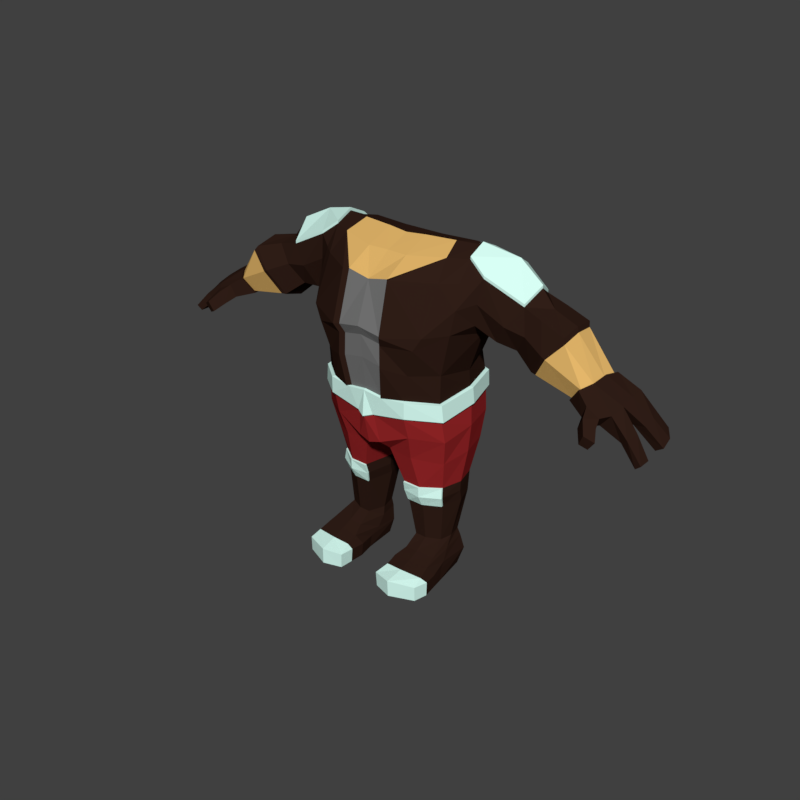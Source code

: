 # Source: Type01Body02.blend  (saved by Blender 2.78.0; exported with 4.5.12 LTS)
import bpy
from mathutils import Matrix  # noqa: F401  (used for matrix-valued properties, if any)

bpy.ops.wm.read_factory_settings(use_empty=True)
scene = bpy.context.scene
scene.name = 'Scene'

# ---- collections
col_collection_1 = bpy.data.collections.new('Collection 1'); scene.collection.children.link(col_collection_1)

# ---- materials (node trees are filled in below, after node groups)
mat_dwarveskinmat002 = bpy.data.materials.new('DwarveSkinMat002')
mat_dwarveskinmat002.alpha_threshold = 0.0
mat_dwarveskinmat002.use_transparent_shadow = False
mat_dwarveskinmat002.diffuse_color = (0.7874, 0.478, 0.1476, 1.0)
mat_dwarveskinmat002.roughness = 0.5
mat_dwarveskinmat002.specular_intensity = 0.1
mat_dwarfclothmat005 = bpy.data.materials.new('DwarfClothMat005')
mat_dwarfclothmat005.alpha_threshold = 0.0
mat_dwarfclothmat005.use_transparent_shadow = False
mat_dwarfclothmat005.diffuse_color = (0.1793, 0.1793, 0.1793, 1.0)
mat_dwarfclothmat005.roughness = 0.5
mat_dwarfclothmat005.specular_intensity = 0.2917
mat_dwarfclothmat006 = bpy.data.materials.new('DwarfClothMat006')
mat_dwarfclothmat006.alpha_threshold = 0.0
mat_dwarfclothmat006.use_transparent_shadow = False
mat_dwarfclothmat006.diffuse_color = (0.3256, 0.02094, 0.02246, 1.0)
mat_dwarfclothmat006.roughness = 0.5
mat_dwarfleathmat002 = bpy.data.materials.new('DwarfLeathMat002')
mat_dwarfleathmat002.alpha_threshold = 0.0
mat_dwarfleathmat002.use_transparent_shadow = False
mat_dwarfleathmat002.diffuse_color = (0.03035, 0.0134, 0.008963, 1.0)
mat_dwarfleathmat002.roughness = 0.5
mat_dwarfmetalmat002 = bpy.data.materials.new('DwarfMetalMat002')
mat_dwarfmetalmat002.alpha_threshold = 0.0
mat_dwarfmetalmat002.use_transparent_shadow = False
mat_dwarfmetalmat002.diffuse_color = (0.6884, 1.0, 0.9143, 1.0)
mat_dwarfmetalmat002.roughness = 0.5
mat_dwarfmetalmat002.specular_intensity = 0.8333

# ---- material node trees

# ---- world
world_world = bpy.data.worlds.new('World'); scene.world = world_world
world_world.color = (0.05088, 0.05088, 0.05088)
world_world.use_sun_shadow = False
world_world.sun_shadow_jitter_overblur = 0.0
world_world.cycles.sampling_method = 'MANUAL'

# ---- meshes
me_cube_001 = bpy.data.meshes.new('Cube.001')
me_cube_001.from_pydata([(0.07974, -0.1513, 1.134), (0.7675, 0.1061, 0.9191), (0.7548, 0.006024, 0.919), (0.7206, 0.1096, 0.8518), (0.695, -0.005369, 0.8568), (0.07528, 0.04904, 1.228), (0.1898, 0.06085, 1.231), (0.7582, 0.06033, 0.9251), (0.7206, 0.0423, 0.8449), (0.6503, 0.1336, 1.035), (0.5425, 0.1452, 0.9013), (0.5504, -0.0001971, 0.8912), (0.6527, -0.011, 1.025), (0.5365, 0.06599, 0.8803), (0.6553, 0.06131, 1.042), (0.7305, -0.02559, 0.904), (0.5989, -0.02996, 0.9666), (0.744, 0.1215, 0.8786), (0.5956, 0.1625, 0.9663), (0.07751, -0.05487, 1.187), (-0.07974, -0.1513, 1.134), (0.0, -0.1501, 1.117), (-0.7675, 0.1061, 0.9191), (-0.7548, 0.006024, 0.919), (-0.7206, 0.1096, 0.8518), (-0.695, -0.005369, 0.8568), (-0.07528, 0.04904, 1.228), (0.0, 0.04156, 1.223), (-0.1898, 0.06085, 1.231), (-0.7582, 0.06033, 0.9251), (-0.7206, 0.0423, 0.8449), (-0.6494, 0.1459, 1.034), (-0.5425, 0.1452, 0.885), (-0.5466, -0.008989, 0.8853), (-0.652, -0.03281, 1.033), (-0.5365, 0.06599, 0.8667), (-0.6553, 0.06131, 1.054), (-0.7305, -0.02559, 0.904), (-0.5989, -0.04107, 0.9666), (-0.744, 0.1215, 0.8786), (-0.5956, 0.1727, 0.9663), (-0.07751, -0.05487, 1.187), (0.0, -0.05098, 1.187), (0.2095, -0.01615, 1.198), (-0.2095, -0.01615, 1.198), (0.07974, -0.1513, 1.134), (0.08478, -0.1999, 0.9552), (0.07423, -0.1837, 0.9212), (0.07572, -0.1856, 0.8423), (0.06441, -0.1672, 0.7258), (-0.07974, -0.1513, 1.134), (0.0, -0.1501, 1.117), (-0.08478, -0.1999, 0.9552), (0.0, -0.2044, 0.9709), (-0.07423, -0.1837, 0.9212), (0.0, -0.191, 0.9379), (-0.07572, -0.1856, 0.8423), (0.0, -0.1856, 0.8558), (-0.06441, -0.1672, 0.7258), (0.0, -0.1697, 0.7346), (0.2572, -0.06652, 0.571), (0.2314, 0.201, 0.587), (0.2315, 0.1727, 0.4908), (0.2396, -0.04729, 0.4736), (0.05253, 0.2479, 0.5796), (0.08166, 0.2348, 1.134), (0.04487, -0.1521, 0.5378), (0.0535, 0.1719, 0.4908), (0.05294, -0.1079, 0.4996), (0.2216, -0.02727, 0.365), (0.2202, 0.1304, 0.365), (0.08876, -0.07394, 0.365), (0.09014, 0.1304, 0.365), (0.1197, 0.2555, 1.014), (0.05651, 0.2308, 0.9212), (0.05526, 0.2078, 0.8485), (0.2235, 0.2059, 0.6684), (0.2507, -0.07732, 0.6492), (0.03105, -0.1657, 0.6421), (0.05338, 0.2324, 0.6818), (0.1559, -0.1362, 0.5842), (0.1437, -0.1079, 0.4908), (0.1441, 0.2479, 0.577), (0.1437, 0.2016, 0.4908), (0.1552, -0.07394, 0.365), (0.1545, 0.1412, 0.3726), (0.1528, -0.1562, 0.6602), (0.1371, 0.2416, 0.6759), (0.2715, 0.06063, 0.5933), (0.2628, 0.05764, 0.4908), (0.01959, 0.03075, 0.4908), (0.06539, 0.03658, 0.365), (0.2416, 0.05074, 0.365), (0.2637, 0.06806, 0.6666), (-0.2572, -0.06652, 0.571), (-0.2314, 0.201, 0.587), (-0.2315, 0.1727, 0.4908), (-0.2396, -0.04729, 0.4736), (-0.05253, 0.2479, 0.5796), (-0.08166, 0.2348, 1.134), (-0.04487, -0.1521, 0.5378), (-0.0535, 0.1719, 0.4908), (-0.05294, -0.1079, 0.4996), (0.0, 0.2266, 1.134), (0.0, -0.156, 0.5251), (0.0, -0.07168, 0.4908), (0.0, 0.242, 0.5825), (0.0, 0.1548, 0.5042), (-0.2216, -0.02727, 0.365), (-0.2202, 0.1304, 0.365), (-0.08876, -0.07394, 0.365), (-0.09014, 0.1304, 0.365), (-0.1197, 0.2555, 1.014), (0.0, 0.2534, 0.9783), (-0.05651, 0.2308, 0.9212), (0.0, 0.2435, 0.92), (-0.05526, 0.2078, 0.8485), (0.0, 0.2078, 0.8558), (-0.2235, 0.2059, 0.6684), (-0.2507, -0.07732, 0.6492), (-0.03105, -0.1657, 0.6421), (-0.05338, 0.2324, 0.6818), (0.0, 0.2188, 0.6889), (0.0, -0.1799, 0.6317), (-0.1559, -0.1362, 0.5842), (-0.1437, -0.1079, 0.4908), (-0.1441, 0.2479, 0.577), (-0.1437, 0.2016, 0.4908), (-0.1552, -0.07394, 0.365), (-0.1545, 0.1412, 0.3726), (-0.1528, -0.1562, 0.6602), (-0.1371, 0.2416, 0.6759), (-0.2715, 0.06063, 0.5933), (-0.2628, 0.05764, 0.4908), (-0.01959, 0.03075, 0.4908), (0.0, 0.04156, 0.4908), (-0.06539, 0.03658, 0.365), (-0.2416, 0.05074, 0.365), (-0.2637, 0.06806, 0.6666), (-0.1548, 0.1379, 0.3253), (0.1548, 0.1379, 0.3253), (0.2793, -0.04024, 1.134), (0.2793, 0.2266, 1.134), (0.08166, 0.2348, 1.134), (0.07974, -0.1513, 1.134), (0.2192, 0.07187, 0.0), (0.1, 0.06894, 0.0), (0.08563, -0.06455, 0.3275), (0.2247, -0.03262, 0.3275), (0.1128, -0.03646, 0.1384), (0.1051, 0.08793, 0.1384), (0.2065, -0.01189, 0.1384), (0.2053, 0.08793, 0.1384), (0.09492, -0.1744, 0.07218), (0.08601, 0.07716, 0.05996), (0.239, -0.1675, 0.07158), (0.2175, -0.01918, 0.2869), (0.2183, 0.1246, 0.2869), (0.0929, -0.0533, 0.2869), (0.09203, 0.1246, 0.2869), (0.2216, -0.02727, 0.365), (0.2202, 0.1304, 0.365), (0.08876, -0.07394, 0.365), (0.09014, 0.1304, 0.365), (0.2796, -0.08342, 0.9732), (0.08478, -0.1999, 0.9552), (0.1197, 0.2555, 1.014), (0.238, 0.2272, 0.9067), (0.2464, -0.08189, 0.8224), (0.07423, -0.1837, 0.9212), (0.05651, 0.2308, 0.9212), (0.203, 0.2078, 0.8036), (0.07572, -0.1856, 0.8423), (0.05526, 0.2078, 0.8485), (0.2159, 0.2086, 0.7355), (0.2423, -0.07816, 0.7187), (0.06441, -0.1672, 0.7258), (0.05607, 0.2169, 0.7616), (0.2368, 0.2348, 1.134), (0.1586, 0.1005, 0.0), (0.1552, 0.09614, 0.1384), (0.1552, -0.03646, 0.1384), (0.1599, 0.1137, 0.05996), (0.1584, -0.1782, 0.07658), (0.1552, -0.0533, 0.2869), (0.1552, 0.1346, 0.278), (0.221, -0.1541, 0.9692), (0.2036, 0.2621, 0.9778), (0.1723, 0.2308, 0.9239), (0.1975, -0.1689, 0.9251), (0.1673, -0.1551, 0.8238), (0.1344, 0.2078, 0.8244), (0.1357, 0.2187, 0.7537), (0.1515, -0.1546, 0.7302), (0.4613, 0.1562, 0.9375), (0.7675, 0.1061, 0.9191), (0.7548, 0.006024, 0.919), (0.7206, 0.1096, 0.8518), (0.695, -0.005369, 0.8568), (0.9506, 0.1258, 0.7935), (0.9662, -0.01725, 0.747), (0.9563, 0.09137, 0.7592), (0.9458, -0.0577, 0.7291), (0.2793, 0.08055, 1.23), (0.07528, 0.04904, 1.228), (0.2401, -0.05669, 0.0), (0.09054, -0.05669, 0.0), (0.2419, 0.04744, 0.3275), (0.06577, 0.03435, 0.3275), (0.2165, 0.03427, 0.1384), (0.08969, 0.02574, 0.1384), (0.2394, -0.03715, 0.07117), (0.08799, -0.007977, 0.06788), (0.07123, 0.04831, 0.2869), (0.2392, 0.05883, 0.2869), (0.06539, 0.03658, 0.365), (0.2416, 0.05074, 0.365), (0.3043, 0.06372, 0.9418), (0.2523, 0.06604, 0.7931), (0.2558, 0.0674, 0.7349), (0.1898, 0.06085, 1.231), (0.5539, 0.0848, 1.083), (0.7582, 0.06033, 0.9251), (0.7206, 0.0423, 0.8449), (0.9788, 0.08344, 0.7829), (0.9563, 0.04, 0.7522), (0.2252, -0.07868, 0.1041), (0.2162, 0.09155, 0.1099), (0.1099, -0.08817, 0.1054), (0.1011, 0.09155, 0.1099), (0.1587, -0.08817, 0.109), (0.1587, 0.1016, 0.1099), (0.08628, 0.01823, 0.1075), (0.2286, -0.005037, 0.1067), (0.2314, 0.09495, 0.05996), (0.2407, -0.05205, 0.04849), (0.08705, -0.05205, 0.04849), (0.6503, 0.1336, 1.035), (0.5425, 0.1452, 0.9013), (0.5504, -0.0001971, 0.8912), (0.6527, -0.011, 1.025), (0.5365, 0.06599, 0.8803), (0.6553, 0.06131, 1.042), (0.4773, 0.1619, 1.096), (0.3809, 0.1553, 0.9592), (0.3896, 0.01599, 0.9499), (0.481, 0.02402, 1.09), (0.5022, 0.09011, 1.138), (0.3935, 0.07695, 0.9403), (0.3246, 0.1793, 0.9976), (0.3197, -0.006367, 0.9933), (0.3603, 0.2169, 1.142), (0.3413, 0.00292, 1.154), (0.332, 0.08612, 0.9591), (0.2904, -0.07194, 1.056), (0.5076, -0.006501, 1.007), (0.7305, -0.02559, 0.904), (0.9655, -0.06147, 0.746), (0.5989, -0.02996, 0.9666), (0.4305, -0.007792, 1.019), (0.3301, -0.0145, 1.071), (0.2753, 0.2371, 1.056), (0.744, 0.1215, 0.8786), (0.9328, 0.1356, 0.777), (0.5956, 0.1625, 0.9663), (0.427, 0.1843, 1.018), (0.3424, 0.2291, 1.075), (0.2793, 0.1485, 1.2), (0.2793, 0.0151, 1.2), (0.7506, -0.04887, 0.8313), (0.8522, 0.1171, 0.8913), (0.7915, -0.05217, 0.8156), (0.8522, 0.06845, 0.8857), (0.8428, -0.03674, 0.8606), (0.8265, 0.1332, 0.8456), (0.8851, 0.1345, 0.8175), (0.9217, 0.07672, 0.8352), (0.8785, 0.03697, 0.8141), (0.8785, 0.1006, 0.8279), (0.2133, 0.1449, 1.212), (0.07847, 0.1341, 1.21), (0.8522, 0.01355, 0.8755), (0.9458, -0.006304, 0.7295), (0.9857, 0.03279, 0.7729), (0.9039, 0.1238, 0.8378), (0.9237, 0.02746, 0.826), (0.8824, -0.03734, 0.7851), (0.9095, -0.05143, 0.8056), (0.9142, -0.002263, 0.8131), (0.8824, 0.01174, 0.7879), (0.7636, -0.09078, 0.8152), (0.7977, -0.08798, 0.7994), (0.7841, -0.1005, 0.8584), (0.8254, -0.09174, 0.836), (0.792, -0.1275, 0.787), (0.8187, -0.1179, 0.7744), (0.8096, -0.1352, 0.8239), (0.8421, -0.1209, 0.8059), (0.0818, -0.1701, -1.833e-10), (0.07487, -0.1139, 0.05085), (0.2564, -0.1555, 0.0), (0.09449, -0.1318, 0.08722), (0.2492, -0.1062, 0.0508), (0.2327, -0.1239, 0.08786), (0.1594, -0.1307, 0.09199), (0.2491, -0.1113, 0.0), (0.0782, -0.1178, 0.0), (0.07859, -0.1689, 0.0536), (0.2567, -0.1539, 0.05283), (-0.2793, -0.04024, 1.134), (-0.2793, 0.2266, 1.134), (-0.08166, 0.2348, 1.134), (-0.07974, -0.1513, 1.134), (-0.2192, 0.07187, 0.0), (-0.1, 0.06894, 0.0), (0.0, 0.2266, 1.134), (-0.08563, -0.06455, 0.3275), (-0.2247, -0.03262, 0.3275), (-0.1128, -0.03646, 0.1384), (-0.1051, 0.08793, 0.1384), (-0.2065, -0.01189, 0.1384), (-0.2053, 0.08793, 0.1384), (-0.09492, -0.1744, 0.07218), (-0.239, -0.1675, 0.07158), (-0.2175, -0.01918, 0.2869), (-0.2183, 0.1246, 0.2869), (-0.0929, -0.0533, 0.2869), (-0.09203, 0.1246, 0.2869), (-0.2216, -0.02727, 0.365), (-0.2202, 0.1304, 0.365), (-0.08876, -0.07394, 0.365), (-0.09014, 0.1304, 0.365), (-0.2676, 0.2426, 0.962), (-0.2796, -0.08342, 0.9732), (-0.08478, -0.1999, 0.9552), (-0.1197, 0.2555, 1.014), (-0.238, 0.2272, 0.9067), (-0.2705, -0.08075, 0.904), (-0.07423, -0.1837, 0.9212), (-0.05651, 0.2308, 0.9212), (-0.203, 0.2078, 0.8036), (-0.2464, -0.08189, 0.8224), (-0.07572, -0.1856, 0.8423), (-0.05526, 0.2078, 0.8485), (0.0, 0.2078, 0.8558), (-0.2159, 0.2086, 0.7355), (-0.2423, -0.07816, 0.7187), (-0.06441, -0.1672, 0.7258), (-0.05607, 0.2169, 0.7616), (0.0, 0.2143, 0.7669), (-0.2368, 0.2348, 1.134), (-0.1586, 0.1005, 0.0), (-0.1552, 0.09614, 0.1384), (-0.1552, -0.03646, 0.1384), (-0.1599, 0.1137, 0.05996), (-0.1584, -0.1782, 0.07658), (-0.1552, -0.0533, 0.2869), (-0.1552, 0.1346, 0.278), (-0.2384, -0.1483, 0.971), (-0.2036, 0.2621, 0.9778), (-0.1723, 0.2308, 0.9239), (-0.1344, 0.2078, 0.8244), (-0.1357, 0.2187, 0.7537), (-0.1515, -0.1546, 0.7302), (-0.5539, 0.1445, 1.072), (-0.4613, 0.02582, 0.9375), (-0.7675, 0.1061, 0.9191), (-0.7548, 0.006024, 0.919), (-0.7206, 0.1096, 0.8518), (-0.695, -0.005369, 0.8568), (-0.9506, 0.1258, 0.7935), (-0.9662, -0.01725, 0.747), (-0.9563, 0.09137, 0.7592), (-0.9458, -0.0577, 0.7291), (-0.2793, 0.08055, 1.23), (-0.07528, 0.04904, 1.228), (-0.2401, -0.05669, 0.0), (-0.09054, -0.05669, 0.0), (0.0, 0.04156, 1.223), (-0.2419, 0.04744, 0.3275), (-0.06577, 0.03435, 0.3275), (-0.2165, 0.03427, 0.1384), (-0.08969, 0.02574, 0.1384), (-0.2394, -0.03715, 0.07117), (-0.08799, -0.007977, 0.06788), (-0.07123, 0.04831, 0.2869), (-0.2392, 0.05883, 0.2869), (-0.06539, 0.03658, 0.365), (-0.2416, 0.05074, 0.365), (-0.3043, 0.06372, 0.9418), (-0.2868, 0.06331, 0.9103), (-0.2523, 0.06604, 0.7931), (-0.2558, 0.0674, 0.7349), (-0.1898, 0.06085, 1.231), (-0.5539, 0.0848, 1.083), (-0.4613, 0.07413, 0.9306), (-0.7582, 0.06033, 0.9251), (-0.7206, 0.0423, 0.8449), (-0.9788, 0.08344, 0.7829), (-0.9563, 0.04, 0.7522), (-0.2252, -0.07868, 0.1041), (-0.2162, 0.09155, 0.1099), (-0.1099, -0.08817, 0.1054), (-0.1011, 0.09155, 0.1099), (-0.1587, -0.08817, 0.109), (-0.1587, 0.1016, 0.1099), (-0.08628, 0.01823, 0.1075), (-0.2286, -0.005037, 0.1067), (-0.08601, 0.07716, 0.05996), (-0.2314, 0.09495, 0.05996), (-0.1548, 0.1379, 0.3253), (-0.2407, -0.05205, 0.04849), (-0.08705, -0.05205, 0.04849), (-0.6494, 0.1459, 1.034), (-0.5425, 0.1452, 0.885), (-0.5466, -0.008989, 0.8853), (-0.652, -0.03281, 1.033), (-0.5365, 0.06599, 0.8667), (-0.6553, 0.06131, 1.054), (-0.4731, 0.174, 1.089), (-0.3809, 0.1553, 0.9429), (-0.3864, 0.01784, 0.9445), (-0.4746, 0.004085, 1.088), (-0.5022, 0.09011, 1.15), (-0.3935, 0.07695, 0.9267), (-0.3246, 0.1793, 0.9976), (-0.3197, -0.006367, 0.9933), (-0.3603, 0.2169, 1.142), (-0.3413, 0.00292, 1.154), (-0.332, 0.08612, 0.9591), (-0.2793, -0.07194, 1.056), (-0.5076, -0.006501, 1.007), (-0.7305, -0.02559, 0.904), (-0.9655, -0.06147, 0.746), (-0.5989, -0.04107, 0.9666), (-0.4305, -0.007792, 1.019), (-0.3301, -0.0145, 1.071), (-0.2753, 0.2371, 1.056), (-0.744, 0.1215, 0.8786), (-0.9328, 0.1356, 0.777), (-0.5956, 0.1727, 0.9663), (-0.427, 0.1843, 1.018), (-0.3424, 0.2291, 1.075), (-0.2793, 0.1485, 1.2), (-0.2793, 0.0151, 1.2), (-0.7506, -0.04887, 0.8313), (-0.8522, 0.1171, 0.8913), (-0.8008, 0.1099, 0.8194), (-0.8851, 0.1345, 0.8175), (-0.9217, 0.07672, 0.8352), (-0.8785, 0.03697, 0.8141), (-0.8785, 0.1006, 0.8279), (-0.2133, 0.1449, 1.212), (-0.07847, 0.1341, 1.21), (0.0, 0.1341, 1.21), (-0.9458, -0.006304, 0.7295), (-0.9857, 0.03279, 0.7729), (-0.9039, 0.1238, 0.8378), (-0.9237, 0.02746, 0.826), (-0.8824, -0.03734, 0.7851), (-0.9095, -0.05143, 0.8056), (-0.9142, -0.002263, 0.8131), (-0.8824, 0.01174, 0.7879), (-0.7636, -0.09078, 0.8152), (-0.7977, -0.08798, 0.7994), (-0.7841, -0.1005, 0.8584), (-0.8254, -0.09174, 0.836), (-0.792, -0.1275, 0.787), (-0.8187, -0.1179, 0.7744), (-0.8096, -0.1352, 0.8239), (-0.8421, -0.1209, 0.8059), (-0.0818, -0.1701, -1.833e-10), (-0.07487, -0.1139, 0.05085), (-0.2564, -0.1555, 0.0), (-0.09449, -0.1318, 0.08722), (-0.2492, -0.1062, 0.0508), (-0.2327, -0.1239, 0.08786), (-0.1594, -0.1307, 0.09199), (-0.2491, -0.1113, 0.0), (-0.0782, -0.1178, 0.0), (-0.07859, -0.1689, 0.0536), (-0.2567, -0.1539, 0.05283), (0.2566, 0.2322, 0.9812), (-0.2328, 0.0127, 0.0), (-0.2385, 0.02631, 0.05009), (-0.2357, 0.03283, 0.07231), (0.1548, 0.1379, 0.3253), (0.7587, 0.06333, 0.9333), (0.7547, -0.0003962, 0.9262), (0.742, 0.1351, 0.8787), (0.7146, 0.1212, 0.8473), (0.7262, -0.03749, 0.9085), (0.6845, -0.01376, 0.8531), (0.7146, 0.04217, 0.8391), (0.7695, 0.1171, 0.9262), (0.8008, -0.02576, 0.8109), (0.8008, 0.1099, 0.8194), (0.7695, -0.05779, 0.8772), (0.8183, -0.0641, 0.8548), (0.8008, 0.03923, 0.825), (-0.7587, 0.06333, 0.9333), (-0.7547, -0.0003962, 0.9262), (-0.742, 0.1351, 0.8787), (-0.7146, 0.1212, 0.8473), (-0.7262, -0.03749, 0.9085), (-0.6845, -0.01376, 0.8531), (-0.7146, 0.04217, 0.8391), (-0.8522, 0.01355, 0.8755), (-0.7695, 0.1171, 0.9262), (-0.8008, -0.02576, 0.8109), (-0.7915, -0.05217, 0.8156), (-0.7695, -0.05779, 0.8772), (-0.8522, 0.06845, 0.8857), (-0.8428, -0.03674, 0.8606), (-0.8265, 0.1332, 0.8456), (-0.8183, -0.0641, 0.8548), (-0.8008, 0.03923, 0.825), (0.5539, 0.009446, 1.07), (0.5076, 0.1855, 1.007), (0.4613, 0.02582, 0.9375), (0.4613, 0.07413, 0.9306), (0.5244, 0.1525, 0.9026), (0.6461, -0.007322, 1.043), (0.5539, 0.161, 1.072), (0.6441, 0.1428, 1.051), (0.5325, 0.00319, 0.8935), (0.5191, 0.06718, 0.8822), (0.649, 0.06472, 1.059), (0.5869, -0.03304, 0.9758), (0.5835, 0.173, 0.9754), (-0.5539, 0.009446, 1.07), (-0.5076, 0.1729, 1.007), (-0.4613, 0.1461, 0.9375), (-0.5274, 0.1501, 0.8841), (-0.6402, -0.02568, 1.05), (-0.6385, 0.1504, 1.05), (-0.5311, -0.003818, 0.8844), (-0.5227, 0.06702, 0.8663), (-0.643, 0.0648, 1.07), (-0.5854, -0.04226, 0.9736), (-0.5821, 0.1793, 0.973), (0.2292, -0.08192, 1.134), (0.09245, -0.1669, 1.137), (0.09797, -0.2156, 0.9577), (0.0864, -0.1994, 0.9237), (0.08803, -0.2012, 0.8448), (0.07563, -0.1828, 0.7283), (0.2095, -0.01615, 1.198), (-0.2292, -0.08192, 1.134), (-0.09244, -0.1669, 1.137), (-0.09797, -0.2156, 0.9578), (-0.0864, -0.1993, 0.9238), (-0.1975, -0.1689, 0.9251), (-0.08803, -0.2012, 0.8448), (-0.1673, -0.1551, 0.8238), (-0.07563, -0.1828, 0.7284), (-0.2095, -0.01615, 1.198), (0.2451, -0.2073, -3.187e-10), (0.2192, 0.07187, 0.0), (0.08541, -0.2223, -3.666e-10), (0.1, 0.06894, 0.0), (0.08563, -0.06455, 0.3275), (0.2247, -0.03262, 0.3275), (0.09492, -0.1744, 0.07218), (0.239, -0.1675, 0.07158), (0.2175, -0.01918, 0.2869), (0.0929, -0.0533, 0.2869), (0.2216, -0.02727, 0.365), (0.08876, -0.07394, 0.365), (0.2159, 0.2086, 0.7355), (0.2423, -0.07816, 0.7187), (0.06441, -0.1672, 0.7258), (0.05607, 0.2169, 0.7616), (0.2235, 0.2059, 0.6684), (0.2507, -0.07732, 0.6492), (0.03105, -0.1657, 0.6421), (0.05338, 0.2324, 0.6818), (0.1549, -0.2439, -1.863e-09), (0.1586, 0.1005, 0.0), (0.1584, -0.1782, 0.07658), (0.1552, -0.0533, 0.2869), (0.1552, -0.07394, 0.365), (0.1357, 0.2187, 0.7537), (0.1515, -0.1546, 0.7302), (0.1528, -0.1562, 0.6602), (0.1371, 0.2416, 0.6759), (0.2793, 0.08055, 1.23), (0.2401, -0.05669, 0.0), (0.09054, -0.05669, 0.0), (0.2558, 0.0674, 0.7349), (0.2637, 0.06806, 0.6666), (0.08231, -0.224, 0.05635), (0.2453, -0.2091, 0.05616), (0.1534, -0.2456, 0.06244), (0.4773, 0.1619, 1.096), (0.481, 0.02402, 1.09), (0.5022, 0.09011, 1.138), (0.3603, 0.2169, 1.142), (0.3413, 0.00292, 1.154), (0.2793, 0.1485, 1.2), (0.2793, 0.0151, 1.2), (0.1622, -0.05669, 0.0), (0.0818, -0.1701, -1.833e-10), (0.2564, -0.1555, 0.0), (0.2491, -0.1113, 0.0), (0.0782, -0.1178, 0.0), (0.1594, -0.1281, -7.105e-10), (0.1571, -0.186, -1.287e-09), (0.07859, -0.1689, 0.0536), (0.2567, -0.1539, 0.05283), (-0.2793, 0.2266, 1.134), (-0.2451, -0.2073, -3.187e-10), (-0.2192, 0.07187, 0.0), (-0.08541, -0.2223, -3.666e-10), (-0.1, 0.06894, 0.0), (-0.08563, -0.06455, 0.3275), (-0.2247, -0.03262, 0.3275), (-0.09492, -0.1744, 0.07218), (-0.239, -0.1675, 0.07158), (-0.2175, -0.01918, 0.2869), (-0.0929, -0.0533, 0.2869), (-0.2216, -0.02727, 0.365), (-0.08876, -0.07394, 0.365), (-0.2159, 0.2086, 0.7355), (-0.2423, -0.07816, 0.7187), (-0.06441, -0.1672, 0.7258), (-0.05607, 0.2169, 0.7616), (0.0, 0.2143, 0.7669), (0.0, -0.1697, 0.7346), (-0.2235, 0.2059, 0.6684), (-0.2507, -0.07732, 0.6492), (-0.03105, -0.1657, 0.6421), (-0.05338, 0.2324, 0.6818), (0.0, 0.2188, 0.6889), (0.0, -0.1799, 0.6317), (-0.1549, -0.2439, -1.863e-09), (-0.1586, 0.1005, 0.0), (-0.1584, -0.1782, 0.07658), (-0.1552, -0.0533, 0.2869), (-0.1552, -0.07394, 0.365), (-0.1357, 0.2187, 0.7537), (-0.1515, -0.1546, 0.7302), (-0.1528, -0.1562, 0.6602), (-0.1371, 0.2416, 0.6759), (-0.2793, 0.08055, 1.23), (-0.2401, -0.05669, 0.0), (-0.09054, -0.05669, 0.0), (-0.2558, 0.0674, 0.7349), (-0.2637, 0.06806, 0.6666), (-0.08231, -0.224, 0.05635), (-0.2453, -0.2091, 0.05616), (-0.1534, -0.2456, 0.06244), (-0.4731, 0.174, 1.089), (-0.4746, 0.004085, 1.088), (-0.5022, 0.09011, 1.15), (-0.3603, 0.2169, 1.142), (-0.3413, 0.00292, 1.154), (-0.2793, 0.1485, 1.2), (-0.2793, 0.0151, 1.2), (-0.1622, -0.05669, 0.0), (-0.0818, -0.1701, -1.833e-10), (-0.2564, -0.1555, 0.0), (-0.2491, -0.1113, 0.0), (-0.0782, -0.1178, 0.0), (-0.1594, -0.1281, -7.105e-10), (-0.1571, -0.186, -1.287e-09), (-0.07859, -0.1689, 0.0536), (-0.2567, -0.1539, 0.05283), (-0.2328, 0.0127, 0.0), (0.142, 0.2275, 0.7479), (0.2261, 0.2169, 0.7318), (0.2678, 0.06911, 0.7313), (0.2537, -0.08327, 0.7169), (0.1586, -0.1633, 0.7271), (0.06743, -0.1764, 0.7232), (0.0, 0.2228, 0.7596), (0.0587, 0.2256, 0.7549), (0.0, -0.1791, 0.732), (0.2321, 0.2127, 0.6764), (0.2603, -0.0815, 0.6553), (0.03225, -0.1733, 0.6474), (0.05544, 0.2402, 0.6911), (0.0, 0.2261, 0.699), (0.0, -0.188, 0.6375), (0.1587, -0.1634, 0.6673), (0.2739, 0.0695, 0.6744), (0.1424, 0.2498, 0.6847), (-0.142, 0.2275, 0.7479), (-0.2261, 0.2169, 0.7318), (-0.2678, 0.06911, 0.7313), (-0.2537, -0.08327, 0.7169), (-0.1586, -0.1633, 0.7271), (-0.06743, -0.1764, 0.7232), (-0.0587, 0.2256, 0.7549), (-0.2321, 0.2127, 0.6764), (-0.2603, -0.0815, 0.6553), (-0.03225, -0.1733, 0.6474), (-0.05544, 0.2402, 0.6911), (-0.1587, -0.1634, 0.6673), (-0.2739, 0.0695, 0.6744), (-0.1424, 0.2498, 0.6847), (0.2795, 0.1485, 1.21), (0.2795, 0.08054, 1.241), (0.3604, 0.2169, 1.153), (0.4775, 0.1619, 1.106), (0.3415, 0.002911, 1.164), (0.4812, 0.02401, 1.1), (0.404, 0.1102, 1.208), (0.5023, 0.0901, 1.148), (0.2795, 0.0151, 1.21), (-0.2792, 0.1485, 1.21), (-0.2792, 0.08054, 1.241), (-0.3601, 0.2169, 1.153), (-0.4729, 0.174, 1.099), (-0.3411, 0.002911, 1.164), (-0.4745, 0.004076, 1.098), (-0.4037, 0.1102, 1.208), (-0.502, 0.0901, 1.16), (-0.2792, 0.2266, 1.145), (-0.2792, 0.0151, 1.21), (0.5244, 0.1525, 0.9026), (0.6461, -0.007322, 1.043), (0.6441, 0.1428, 1.051), (0.5325, 0.00319, 0.8935), (0.5191, 0.06718, 0.8822), (0.649, 0.06472, 1.059), (0.5869, -0.03304, 0.9758), (0.5835, 0.173, 0.9754), (0.08876, -0.07987, 0.3637), (0.08563, -0.07049, 0.3262), (0.2175, -0.02512, 0.2856), (0.2247, -0.03856, 0.3262), (0.1552, -0.07919, 0.3262), (0.0929, -0.05923, 0.2856), (0.1552, -0.05923, 0.2856), (0.2216, -0.0332, 0.3637), (0.1552, -0.07987, 0.3637), (-0.08876, -0.07987, 0.3637), (-0.08563, -0.07049, 0.3262), (-0.2175, -0.02512, 0.2856), (-0.2247, -0.03856, 0.3262), (-0.1552, -0.07919, 0.3262), (-0.0929, -0.05923, 0.2856), (-0.1552, -0.05923, 0.2856), (-0.2216, -0.0332, 0.3637), (-0.1552, -0.07987, 0.3637)], [(725, 722), (724, 723), (720, 724), (721, 725), (726, 721), (727, 720), (723, 726), (722, 727)], [(6, 5, 19, 43), (5, 27, 42, 19), (18, 9, 1, 17), (16, 11, 4, 15), (14, 12, 2, 7), (13, 10, 3, 8), (11, 13, 8, 4), (9, 14, 7, 1), (12, 16, 15, 2), (10, 18, 17, 3), (43, 19, 0), (19, 42, 21, 0), (28, 44, 41, 26), (26, 41, 42, 27), (40, 39, 22, 31), (38, 37, 25, 33), (36, 29, 23, 34), (35, 30, 24, 32), (33, 25, 30, 35), (31, 22, 29, 36), (34, 23, 37, 38), (32, 24, 39, 40), (44, 20, 41), (41, 20, 21, 42), (46, 45, 51, 53), (47, 46, 53, 55), (48, 47, 55, 57), (49, 48, 57, 59), (52, 53, 51, 50), (54, 55, 53, 52), (56, 57, 55, 54), (58, 59, 57, 56), (82, 61, 62, 83), (88, 60, 63, 89), (80, 66, 68, 81), (135, 90, 68, 105), (106, 64, 67, 107), (113, 103, 65, 73), (66, 104, 105, 68), (90, 67, 72, 91), (81, 68, 71, 84), (89, 63, 69, 92), (83, 62, 70, 85), (115, 113, 73, 74), (117, 115, 74, 75), (66, 78, 123, 104), (106, 122, 79, 64), (80, 86, 78, 66), (88, 93, 77, 60), (82, 87, 76, 61), (64, 79, 87, 82), (60, 77, 86, 80), (67, 83, 85, 72), (63, 81, 84, 69), (60, 80, 81, 63), (64, 82, 83, 67), (61, 76, 93, 88), (62, 89, 92, 70), (68, 90, 91, 71), (107, 67, 90, 135), (61, 88, 89, 62), (126, 127, 96, 95), (132, 133, 97, 94), (124, 125, 102, 100), (135, 105, 102, 134), (106, 107, 101, 98), (113, 112, 99, 103), (100, 102, 105, 104), (134, 136, 111, 101), (125, 128, 110, 102), (133, 137, 108, 97), (127, 129, 109, 96), (115, 114, 112, 113), (117, 116, 114, 115), (100, 104, 123, 120), (106, 98, 121, 122), (124, 100, 120, 130), (132, 94, 119, 138), (126, 95, 118, 131), (98, 126, 131, 121), (94, 124, 130, 119), (101, 111, 129, 127), (97, 108, 128, 125), (94, 97, 125, 124), (98, 101, 127, 126), (95, 132, 138, 118), (96, 109, 137, 133), (102, 110, 136, 134), (107, 135, 134, 101), (95, 96, 133, 132), (72, 85, 140), (70, 140, 85), (111, 139, 129), (139, 109, 129), (187, 178, 261), (265, 243, 523, 518), (236, 154, 206), (235, 302, 305, 205), (182, 234, 179), (159, 208, 163), (216, 160, 148, 207), (215, 163, 208), (185, 157, 152, 180), (214, 156, 151, 209), (184, 158, 149, 181), (213, 159, 150, 210), (231, 227, 234, 182), (233, 226, 303, 211), (230, 228, 301, 304), (232, 229, 154, 212), (208, 159, 213), (207, 148, 156, 214), (357, 325, 410), (347, 342, 553, 555), (191, 188, 167, 171), (342, 338, 551, 553), (349, 344, 173, 177), (219, 218, 168, 175), (192, 191, 171, 174), (177, 173, 191, 192), (175, 168, 190, 193), (173, 170, 188, 191), (170, 166, 187, 188), (168, 164, 189), (207, 157, 161), (226, 230, 304, 303), (229, 231, 182, 154), (156, 184, 181, 151), (159, 185, 180, 150), (154, 182, 179), (206, 154, 146), (164, 254, 186), (203, 220, 547, 268), (166, 143, 178, 187), (248, 244, 194, 520), (247, 246, 221), (259, 245, 519, 255), (287, 286, 202, 257), (276, 285, 283, 224), (277, 278, 201, 225), (275, 284, 199, 263), (286, 289, 282, 202), (284, 276, 224, 199), (243, 247, 221, 523), (245, 248, 520), (142, 178, 279, 267), (153, 301, 299, 307), (174, 171, 218, 219), (171, 167, 218), (147, 208, 213, 158), (228, 232, 212, 301), (227, 233, 211, 234), (158, 213, 210, 149), (157, 214, 209, 152), (162, 215, 208, 147), (161, 216, 207), (143, 315, 454, 280), (234, 235, 205, 145), (234, 211, 235), (178, 143, 280, 279), (152, 209, 233, 227), (149, 210, 232, 228), (150, 180, 231, 229), (151, 181, 230, 226), (210, 150, 229, 232), (181, 149, 228, 230), (209, 151, 226, 233), (180, 152, 227, 231), (408, 377, 314), (211, 303, 302, 235), (212, 154, 236), (414, 440, 540, 533), (250, 253, 248, 245), (260, 250, 245, 259), (253, 249, 244, 248), (266, 251, 243, 265), (217, 249, 253), (254, 164, 250), (142, 267, 251), (164, 217, 250), (141, 254, 252), (252, 260, 259, 246), (416, 434, 539, 534), (288, 287, 257, 200), (246, 259, 255, 517), (167, 482, 249), (249, 266, 265, 244), (278, 275, 263, 201), (244, 265, 518, 194), (397, 369, 505, 506), (270, 272, 276, 284), (499, 496, 278, 277), (274, 270, 284, 275), (496, 274, 275, 278), (499, 277, 285, 281), (190, 168, 189), (189, 164, 186), (268, 547, 541, 141), (279, 280, 204, 220), (267, 279, 220, 203), (280, 454, 378, 204), (257, 202, 282, 200), (283, 225, 201, 224), (201, 263, 199, 224), (289, 499, 281, 288), (277, 225, 283, 285), (495, 273, 498, 271), (223, 197, 490, 493), (369, 432, 504, 505), (272, 281, 285, 276), (282, 289, 288, 200), (281, 273, 287, 288), (495, 499, 289, 286), (273, 495, 286, 287), (498, 497, 292, 293), (271, 498, 293, 291), (269, 271, 291, 290), (497, 269, 290, 292), (293, 292, 296, 297), (290, 291, 295, 294), (291, 293, 297, 295), (292, 290, 294, 296), (295, 297, 296, 294), (212, 236, 301), (303, 304, 183, 155), (302, 303, 155, 308), (304, 301, 153, 183), (305, 302, 308, 300), (306, 299, 236, 206), (298, 307, 299, 306), (186, 254, 541), (541, 254, 141), (249, 217, 167), (250, 217, 253), (261, 178, 142), (261, 482, 187), (218, 167, 217), (168, 218, 217), (168, 217, 164), (252, 268, 141), (547, 144, 542), (236, 299, 301), (359, 437, 350), (441, 531, 364, 419), (412, 377, 408), (165, 169, 544, 543), (411, 376, 478, 475), (354, 351, 409), (327, 331, 380), (388, 379, 317, 328), (387, 380, 331), (357, 352, 321, 325), (386, 381, 320, 324), (356, 353, 318, 326), (385, 382, 319, 327), (405, 354, 409, 401), (407, 383, 400), (404, 477, 474, 402), (406, 408, 403), (380, 385, 327), (379, 386, 324, 317), (390, 337, 389), (360, 336, 332, 359), (361, 340, 336, 360), (391, 341, 337), (349, 348, 343, 344), (144, 165, 543, 542), (392, 346, 341, 391), (362, 345, 340, 361), (348, 362, 361, 343), (346, 363, 554, 341), (341, 554, 337), (343, 361, 360, 339), (339, 360, 359, 335), (337, 552, 333), (325, 379, 329), (400, 476, 477, 404), (403, 408, 354, 405), (324, 320, 353, 356), (327, 319, 352, 357), (408, 351, 354), (408, 406, 384), (333, 358, 430), (374, 444, 556, 393), (335, 359, 350, 311), (424, 395, 532, 420), (423, 394, 422), (435, 431, 365, 421), (460, 433, 373, 459), (449, 398, 456, 458), (450, 399, 372, 451), (448, 439, 370, 457), (459, 373, 455, 462), (457, 370, 398, 449), (419, 364, 394, 423), (421, 395, 424), (310, 443, 452, 350), (322, 480, 472, 474), (345, 392, 391, 340), (340, 391, 336), (336, 389, 332), (316, 326, 385, 380), (402, 474, 384, 406), (401, 485, 407), (326, 318, 382, 385), (325, 321, 381, 386), (330, 316, 380, 387), (329, 379, 388), (311, 453, 454, 315), (409, 313, 483, 484), (409, 484, 485), (350, 452, 453, 311), (321, 401, 381), (318, 402, 406, 382), (319, 403, 405, 352), (320, 400, 404, 353), (382, 406, 403, 319), (353, 404, 402, 318), (381, 407, 320), (352, 405, 401, 321), (383, 411, 475), (384, 412, 408), (418, 416, 534, 538), (417, 414, 533, 537), (415, 417, 537, 536), (413, 418, 538, 535), (426, 421, 424, 429), (436, 435, 421, 426), (429, 424, 420, 425), (442, 441, 419, 427), (437, 442, 427, 310), (389, 429, 425), (430, 436, 426, 333), (333, 426, 389), (309, 428, 436, 430), (428, 422, 435, 436), (239, 258, 528, 525), (461, 371, 433, 460), (422, 530, 431, 435), (332, 425, 442, 437), (425, 420, 441, 442), (237, 264, 529, 524), (451, 372, 439, 448), (420, 532, 531, 441), (368, 397, 506, 503), (198, 223, 493, 492), (195, 222, 487, 494), (438, 368, 503, 502), (396, 366, 508, 500), (256, 198, 492, 491), (446, 457, 449, 512), (516, 450, 451, 447), (514, 448, 457, 446), (447, 451, 448, 514), (516, 507, 458, 450), (554, 552, 337), (552, 358, 333), (444, 309, 548, 556), (452, 393, 375, 453), (443, 374, 393, 452), (453, 375, 378, 454), (433, 371, 455, 373), (456, 398, 372, 399), (372, 398, 370, 439), (462, 461, 507, 516), (450, 458, 456, 399), (509, 510, 515, 513), (367, 396, 500, 501), (512, 449, 458, 507), (455, 371, 461, 462), (507, 461, 460, 513), (509, 459, 462, 516), (513, 460, 459, 509), (515, 466, 465, 511), (510, 464, 466, 515), (445, 463, 464, 510), (511, 465, 463, 445), (466, 470, 469, 465), (463, 467, 468, 464), (464, 468, 470, 466), (465, 469, 467, 463), (468, 467, 469, 470), (384, 474, 412), (476, 323, 355, 477), (475, 481, 323, 476), (477, 355, 322, 474), (478, 473, 481, 475), (479, 377, 412, 472), (471, 479, 472, 480), (358, 548, 430), (548, 309, 430), (425, 332, 389), (426, 429, 389), (437, 310, 350), (437, 359, 332), (391, 390, 336), (337, 390, 391), (337, 333, 389), (389, 336, 390), (428, 309, 444), (338, 334, 550, 551), (412, 474, 472), (157, 207, 214), (379, 325, 386), (221, 246, 517), (264, 238, 521, 529), (520, 519, 245), (252, 254, 260), (250, 260, 254), (249, 261, 266), (249, 482, 261), (400, 383, 476), (475, 476, 383), (407, 485, 383), (485, 484, 383), (320, 407, 400), (484, 483, 376, 411), (485, 401, 409), (381, 401, 407), (383, 484, 411), (351, 408, 314), (409, 351, 313), (179, 234, 145), (179, 146, 154), (410, 331, 327), (327, 357, 410), (329, 410, 325), (159, 486, 185), (486, 157, 185), (486, 159, 163), (157, 486, 161), (187, 482, 167, 188), (251, 266, 261, 142), (490, 489, 274, 496), (488, 491, 273, 281), (494, 487, 272, 270), (492, 493, 499, 495), (489, 494, 270, 274), (493, 490, 496, 499), (487, 488, 281, 272), (273, 491, 497, 498), (491, 492, 269, 497), (492, 495, 271, 269), (503, 447, 514, 502), (501, 507, 513, 504), (508, 446, 512, 500), (505, 509, 516, 506), (502, 514, 446, 508), (506, 516, 447, 503), (500, 512, 507, 501), (513, 515, 511, 504), (504, 511, 445, 505), (505, 445, 510, 509), (366, 438, 502, 508), (432, 367, 501, 504), (222, 196, 488, 487), (262, 195, 494, 489), (196, 256, 491, 488), (197, 262, 489, 490), (523, 221, 527, 524), (519, 520, 525), (520, 194, 521, 526), (221, 517, 522), (255, 519, 525, 528), (518, 523, 524, 529), (517, 255, 528, 522), (194, 518, 529, 521), (364, 535, 538, 394), (365, 536, 395), (395, 537, 533, 532), (394, 538, 534), (431, 539, 536, 365), (531, 540, 535, 364), (530, 534, 539, 431), (532, 533, 540, 531), (522, 527, 221), (525, 520, 526), (440, 413, 535, 540), (242, 237, 524, 527), (434, 415, 536, 539), (241, 239, 525, 526), (238, 241, 526, 521), (395, 421, 365), (240, 242, 527, 522), (395, 536, 537), (534, 530, 394), (258, 240, 522, 528), (422, 394, 530), (186, 541, 542, 543), (189, 186, 543, 544), (190, 189, 544, 545), (193, 190, 545, 546), (542, 541, 547), (358, 550, 549, 548), (552, 551, 550, 358), (554, 553, 551, 552), (363, 555, 553, 554), (549, 556, 548), (169, 172, 545, 544), (176, 193, 546), (312, 556, 549), (172, 176, 546, 545), (334, 312, 549, 550), (363, 347, 555), (593, 591, 559, 577), (564, 579, 593, 592), (616, 619, 739, 740), (619, 638, 743, 739), (582, 569, 670, 669), (643, 629, 694, 700), (585, 576, 681, 686), (575, 584, 684, 680), (630, 642, 698, 695), (648, 630, 695, 699), (584, 574, 679, 684), (567, 581, 736, 735), (566, 580, 734, 733), (592, 593, 577, 557), (576, 633, 682, 681), (591, 608, 602, 559), (579, 563, 591, 593), (652, 654, 717, 713), (597, 599, 701, 703), (610, 655, 712, 718), (658, 644, 711, 719), (595, 596, 708, 706), (587, 601, 578, 558), (560, 578, 601, 588), (577, 607, 603, 557), (588, 601, 606, 605), (608, 591, 563), (602, 607, 577, 559), (605, 606, 607, 602), (604, 606, 601, 587), (603, 609, 592, 557), (603, 607, 606, 604), (609, 564, 592), (651, 635, 613, 649), (618, 650, 651, 637), (615, 622, 737, 738), (580, 565, 730, 734), (641, 624, 690, 691), (642, 631, 696, 698), (570, 583, 673, 672), (634, 575, 680, 683), (640, 626, 693, 687), (633, 632, 697, 682), (572, 582, 669, 676), (565, 562, 731, 730), (620, 615, 738, 742), (650, 611, 635, 651), (631, 634, 683, 696), (649, 613, 660, 666), (637, 651, 649, 617), (644, 657, 710, 711), (657, 610, 718, 710), (594, 597, 703, 704), (600, 598, 705, 709), (596, 594, 704, 708), (653, 656, 714, 715), (645, 668, 612, 636, 659), (614, 646, 659, 636), (635, 611, 661, 665), (646, 663, 664, 659), (666, 617, 649), (660, 613, 635, 665), (663, 660, 665, 664), (662, 645, 659, 664), (661, 611, 650, 667), (661, 662, 664, 665), (667, 650, 618), (656, 658, 719, 714), (686, 669, 670, 678), (685, 671, 672, 679), (684, 673, 674, 680), (682, 675, 676, 681), (680, 674, 677, 683), (679, 672, 673, 684), (681, 676, 669, 686), (678, 670, 671, 685), (700, 694, 688, 687), (699, 695, 690, 689), (698, 696, 692, 691), (682, 697, 693, 675), (696, 683, 677, 692), (695, 698, 691, 690), (697, 700, 687, 693), (694, 699, 689, 688), (632, 643, 700, 697), (623, 640, 687, 688), (574, 590, 685, 679), (589, 570, 672, 671), (624, 647, 689, 690), (573, 585, 686, 678), (583, 571, 674, 673), (625, 641, 691, 692), (627, 572, 676, 675), (626, 627, 675, 693), (571, 628, 677, 674), (647, 623, 688, 689), (628, 625, 692, 677), (569, 589, 671, 670), (629, 648, 699, 694), (590, 573, 678, 685), (703, 707, 708, 704), (707, 705, 706, 708), (702, 709, 707), (707, 701, 702), (707, 709, 705), (712, 713, 717, 716), (716, 717, 715, 714), (711, 716, 719), (718, 712, 716, 710), (716, 711, 710), (716, 714, 719), (703, 701, 707), (598, 595, 706, 705), (599, 586, 702, 701), (655, 652, 713, 712), (654, 653, 715, 717), (586, 600, 709, 702), (736, 728, 729, 732), (732, 729, 733, 734), (731, 732, 734, 730), (735, 736, 732, 731), (745, 741, 738, 737), (741, 743, 742, 738), (740, 739, 743, 741), (744, 740, 741, 745), (639, 621, 744, 745), (638, 620, 742, 743), (581, 568, 728, 736), (562, 567, 735, 731), (621, 616, 740, 744), (622, 639, 745, 737), (561, 566, 733, 729), (568, 561, 729, 728)])
me_cube_001.polygons.foreach_set('material_index', [0, 0, 0, 0, 0, 0, 0, 0, 0, 0, 0, 0, 0, 0, 0, 0, 0, 0, 0, 0, 0, 0, 0, 0, 1, 1, 1, 1, 1, 1, 1, 1, 2, 2, 2, 2, 2, 2, 2, 2, 2, 2, 2, 2, 2, 2, 2, 2, 2, 2, 2, 2, 2, 2, 2, 2, 2, 2, 2, 2, 2, 2, 2, 2, 2, 2, 2, 2, 2, 2, 2, 2, 2, 2, 2, 2, 2, 2, 2, 2, 2, 2, 2, 2, 2, 2, 2, 2, 2, 2, 2, 2, 2, 2, 3, 3, 3, 3, 3, 3, 3, 3, 3, 3, 3, 3, 3, 3, 3, 3, 3, 3, 3, 3, 3, 3, 3, 3, 3, 3, 3, 3, 3, 3, 3, 3, 3, 3, 3, 3, 3, 3, 3, 3, 3, 3, 3, 3, 3, 3, 3, 3, 3, 3, 3, 3, 3, 3, 3, 3, 3, 3, 3, 3, 3, 3, 3, 3, 3, 3, 3, 3, 3, 3, 3, 3, 3, 3, 3, 3, 3, 3, 3, 3, 3, 3, 3, 3, 3, 3, 3, 3, 3, 3, 3, 3, 3, 3, 3, 3, 3, 3, 3, 3, 3, 3, 3, 3, 3, 3, 3, 3, 3, 3, 3, 3, 3, 3, 3, 3, 3, 3, 3, 3, 3, 3, 3, 3, 3, 3, 3, 3, 3, 3, 3, 3, 3, 3, 3, 3, 3, 3, 3, 3, 3, 3, 3, 3, 3, 3, 3, 3, 3, 3, 3, 3, 3, 3, 3, 3, 3, 3, 3, 3, 3, 3, 3, 3, 3, 3, 3, 3, 3, 3, 3, 3, 3, 3, 3, 3, 3, 3, 3, 3, 3, 3, 3, 3, 3, 3, 3, 3, 3, 3, 3, 3, 3, 3, 3, 3, 3, 3, 3, 3, 3, 3, 3, 3, 3, 3, 3, 3, 3, 3, 3, 3, 3, 3, 3, 3, 3, 3, 3, 3, 3, 3, 3, 3, 3, 3, 3, 3, 3, 3, 3, 3, 3, 3, 3, 3, 3, 3, 3, 3, 3, 3, 3, 3, 3, 3, 3, 3, 3, 3, 3, 3, 3, 3, 3, 3, 3, 3, 3, 3, 3, 3, 3, 3, 3, 3, 3, 3, 3, 3, 3, 3, 3, 3, 3, 3, 3, 3, 3, 3, 3, 3, 3, 3, 3, 3, 3, 3, 3, 3, 3, 3, 3, 3, 3, 3, 3, 3, 3, 3, 3, 3, 3, 3, 3, 3, 3, 3, 3, 3, 3, 3, 3, 3, 3, 3, 3, 3, 3, 3, 3, 3, 3, 3, 3, 3, 3, 3, 3, 3, 3, 3, 3, 3, 3, 3, 3, 3, 3, 3, 3, 3, 3, 3, 3, 3, 3, 3, 3, 3, 3, 3, 3, 3, 3, 3, 3, 3, 3, 3, 3, 3, 3, 3, 3, 3, 3, 3, 3, 3, 3, 3, 3, 3, 3, 3, 3, 3, 3, 3, 3, 3, 3, 3, 3, 3, 3, 3, 3, 3, 3, 3, 3, 3, 3, 3, 3, 3, 3, 3, 3, 3, 3, 3, 3, 3, 3, 3, 3, 3, 4, 4, 4, 4, 4, 4, 4, 4, 4, 4, 4, 4, 4, 4, 4, 4, 4, 4, 4, 4, 4, 4, 4, 4, 4, 4, 4, 4, 4, 4, 4, 4, 4, 4, 4, 4, 4, 4, 4, 4, 4, 4, 4, 4, 4, 4, 4, 4, 4, 4, 4, 4, 4, 4, 4, 4, 4, 4, 4, 4, 4, 4, 4, 4, 4, 4, 4, 4, 4, 4, 4, 4, 4, 4, 4, 4, 4, 4, 4, 4, 4, 4, 4, 4, 4, 4, 4, 4, 4, 4, 4, 4, 4, 4, 4, 4, 4, 4, 4, 4, 4, 4, 4, 4, 4, 4, 4, 4, 4, 4, 4, 4, 4, 4, 4, 4, 4, 4, 4, 4, 4, 4, 4, 4, 4, 4, 4, 4, 4, 4, 4, 4, 4])
me_cube_001.materials.append(mat_dwarveskinmat002)
me_cube_001.materials.append(mat_dwarfclothmat005)
me_cube_001.materials.append(mat_dwarfclothmat006)
me_cube_001.materials.append(mat_dwarfleathmat002)
me_cube_001.materials.append(mat_dwarfmetalmat002)
me_cube_001.use_remesh_preserve_volume = False
me_cube_001.use_remesh_preserve_attributes = False
me_cube_001.use_mirror_x = True
me_cube_001.update()
arm_armature = bpy.data.armatures.new('Armature')  # bones are not reproduced

# ---- objects
ob_armature = bpy.data.objects.new('Armature', arm_armature)
ob_shieldsocket = bpy.data.objects.new('ShieldSocket', None)
ob_handsocket_l = bpy.data.objects.new('HandSocket.L', None)
ob_headsocket = bpy.data.objects.new('HeadSocket', None)
ob_cube = bpy.data.objects.new('Cube', me_cube_001)

# ---- transforms, parenting, visibility, modifiers, constraints
ob_armature.location = (0.0, 0.0, 0.0)
ob_armature.rotation_euler = (1.571, -0.0, 0.0)
ob_armature.show_in_front = True
ob_armature.lineart.crease_threshold = 0.0
ob_shieldsocket.parent = ob_armature
ob_shieldsocket.matrix_parent_inverse = Matrix(((-0.2383, 0.9712, 1.788e-07, -0.2342), (-0.8442, -0.2072, -0.4943, -0.1737), (-0.4801, -0.1178, 0.8693, -1.139), (0.0, 0.0, 0.0, 1.0)))
ob_shieldsocket.location = (-0.6957, 0.08382, 1.047)
ob_shieldsocket.rotation_euler = (2.806e-08, -0.5966, -9.125e-08)
ob_shieldsocket.empty_image_offset = (0.0, 0.0)
ob_shieldsocket.lineart.crease_threshold = 0.0
ob_handsocket_l.parent = ob_armature
ob_handsocket_l.matrix_parent_inverse = Matrix(((8.941e-08, 7.823e-08, 1.0, 0.05736), (0.9145, -0.4046, -6.461e-08, -0.4257), (0.4046, 0.9145, 4.474e-08, -1.13), (0.0, 0.0, 0.0, 1.0)))
ob_handsocket_l.location = (0.793, 0.7807, -0.05744)
ob_handsocket_l.rotation_euler = (-1.599, 0.1636, -9.439e-08)
ob_handsocket_l.scale = (1.0, 1.0, 1.0)
ob_handsocket_l.empty_image_offset = (0.0, 0.0)
ob_handsocket_l.lineart.crease_threshold = 0.0
ob_headsocket.parent = ob_armature
ob_headsocket.matrix_parent_inverse = Matrix(((1.0, -4.31e-16, -8.429e-08, -8.153e-15), (1.421e-14, 1.0, -1.198e-21, -1.518), (8.429e-08, 8.941e-08, 1.0, -4.908e-08), (0.0, 0.0, 0.0, 1.0)))
ob_headsocket.location = (6.378e-22, 1.337, -5.846e-08)
ob_headsocket.rotation_euler = (-1.571, 2.118e-22, -2.118e-22)
ob_headsocket.empty_image_offset = (0.0, 0.0)
ob_headsocket.lineart.crease_threshold = 0.0
ob_cube.parent = ob_armature
ob_cube.location = (0.0, 0.0, 0.0)
ob_cube.rotation_euler = (-1.571, 0.0, 0.0)
ob_cube.lineart.crease_threshold = 0.0
ob_cube.use_mesh_mirror_x = True
_vg = ob_cube.vertex_groups.new(name='Main')
for _i, _w in zip([48, 49, 56, 57, 58, 59, 60, 61, 62, 63, 64, 66, 67, 68, 70, 72, 76, 77, 78, 79, 80, 81, 82, 83, 85, 86, 87, 88, 89, 90, 91, 93, 94, 95, 96, 97, 98, 100, 101, 102, 104, 105, 106, 107, 109, 111, 118, 119, 120, 121, 122, 123, 124, 125, 126, 127, 129, 130, 131, 132, 133, 134, 135, 136, 138, 139, 140, 161, 163, 168, 171, 172, 174, 175, 176, 177, 190, 191, 192, 193, 215, 218, 219, 329, 331, 340, 341, 342, 345, 346, 347, 348, 349, 361, 362, 363, 387, 391, 392, 410, 486, 545, 546, 553, 554, 555, 569, 570, 571, 572, 573, 574, 575, 576, 582, 583, 584, 585, 589, 590, 623, 624, 625, 626, 627, 628, 629, 630, 631, 632, 633, 634, 640, 641, 642, 643, 647, 648, 669, 670, 671, 672, 673, 674, 675, 676, 677, 678, 679, 680, 681, 682, 683, 684, 685, 686, 687, 688, 689, 690, 691, 692, 693, 694, 695, 696, 697, 698, 699, 700], [0.1333, 0.4255, 0.1333, 0.1333, 0.4255, 0.2796, 0.261, 0.6445, 0.6605, 0.08823, 0.7248, 0.2396, 0.7514, 0.2582, 0.00557, 0.1303, 0.5937, 0.3648, 0.5846, 0.5889, 0.2796, 0.06721, 0.5231, 0.301, 0.06022, 0.385, 0.3672, 0.7873, 0.4669, 0.3402, 0.02644, 0.4055, 0.261, 0.6445, 0.6605, 0.08823, 0.7248, 0.2396, 0.7514, 0.2582, 0.4671, 0.3738, 0.7732, 0.8243, 0.00557, 0.1303, 0.5937, 0.3648, 0.5846, 0.5889, 0.3778, 0.4729, 0.2796, 0.06721, 0.5231, 0.301, 0.06022, 0.385, 0.3672, 0.7873, 0.4669, 0.3402, 0.3081, 0.02644, 0.4055, 0.03011, 0.03011, 0.00557, 0.1303, 0.2018, 0.1378, 0.1333, 0.3783, 0.3907, 0.4255, 0.2183, 0.2321, 0.1053, 0.1732, 0.5151, 0.02644, 0.1898, 0.4707, 0.00557, 0.1303, 0.1378, 0.2018, 0.1333, 0.3783, 0.3907, 0.4255, 0.2183, 0.2005, 0.1053, 0.1732, 0.5151, 0.02644, 0.1898, 0.4707, 0.03011, 0.03011, 0.1333, 0.4255, 0.1333, 0.2321, 0.4255, 0.3783, 0.3907, 0.4255, 0.2183, 0.5937, 0.3648, 0.5846, 0.5889, 0.1732, 0.5151, 0.385, 0.3672, 0.4707, 0.4055, 0.3783, 0.3907, 0.4255, 0.2183, 0.2005, 0.2796, 0.5937, 0.3648, 0.5846, 0.5889, 0.3778, 0.4729, 0.1732, 0.5151, 0.385, 0.3672, 0.4707, 0.4055, 0.1732, 0.3783, 0.4707, 0.3907, 0.5151, 0.4255, 0.2005, 0.2183, 0.2796, 0.5937, 0.3648, 0.5846, 0.5889, 0.3778, 0.4729, 0.385, 0.4055, 0.3672, 0.1732, 0.3783, 0.4707, 0.3907, 0.5151, 0.4255, 0.2183, 0.5937, 0.3648, 0.5846, 0.5889, 0.385, 0.4055, 0.3672]): _vg.add([_i], _w, 'REPLACE')
_vg = ob_cube.vertex_groups.new(name='Torso')
for _i, _w in zip([0, 20, 21, 32, 33, 45, 46, 47, 48, 49, 50, 51, 52, 53, 54, 55, 56, 57, 58, 59, 61, 62, 64, 65, 66, 68, 73, 74, 75, 76, 77, 78, 79, 80, 82, 83, 86, 87, 93, 95, 96, 98, 99, 100, 102, 103, 104, 105, 106, 112, 113, 114, 115, 116, 117, 118, 119, 120, 121, 122, 123, 124, 126, 127, 130, 131, 138, 143, 144, 164, 165, 166, 167, 168, 169, 170, 171, 172, 173, 174, 175, 176, 177, 178, 186, 187, 188, 189, 190, 191, 192, 193, 217, 218, 219, 249, 250, 253, 254, 261, 311, 312, 315, 332, 333, 334, 335, 336, 337, 338, 339, 340, 341, 342, 343, 344, 345, 346, 347, 348, 349, 350, 358, 359, 360, 361, 362, 363, 365, 389, 390, 391, 392, 414, 415, 421, 425, 426, 429, 430, 437, 482, 519, 533, 536, 542, 543, 544, 545, 546, 549, 550, 551, 552, 553, 554, 555, 569, 570, 571, 572, 573, 574, 575, 576, 582, 583, 584, 585, 589, 590, 623, 624, 625, 626, 627, 628, 629, 630, 631, 632, 633, 634, 640, 641, 642, 643, 647, 648, 669, 670, 671, 672, 673, 674, 675, 676, 677, 678, 679, 680, 681, 682, 683, 684, 685, 686, 687, 688, 689, 690, 691, 692, 693, 694, 695, 696, 697, 698, 699, 700], [0.001697, 0.001697, 0.0001705, 0.009535, 0.004259, 0.001697, 0.1277, 0.2091, 0.4669, 0.2927, 0.001697, 0.0001705, 0.1277, 0.1012, 0.2091, 0.2009, 0.4669, 0.4664, 0.2927, 0.352, 0.08565, 0.001604, 0.137, 0.02512, 0.03286, 0.02475, 0.1408, 0.4897, 0.8536, 0.2199, 0.04044, 0.07943, 0.7288, 0.01698, 0.1179, 0.01846, 0.1144, 0.3716, 0.07372, 0.08565, 0.001604, 0.137, 0.02512, 0.03286, 0.02475, 0.01477, 0.03666, 0.07385, 0.1348, 0.1408, 0.1545, 0.4897, 0.4925, 0.8536, 0.9269, 0.2199, 0.04044, 0.07943, 0.7288, 0.8416, 0.08492, 0.01698, 0.1179, 0.01846, 0.1144, 0.3716, 0.07372, 0.02512, 0.001697, 0.08103, 0.1277, 0.1408, 0.2452, 0.6643, 0.2091, 0.4897, 0.7757, 0.4669, 0.8536, 0.4565, 0.2448, 0.2927, 0.8743, 0.00332, 0.07737, 0.1679, 0.3541, 0.1826, 0.5674, 0.7302, 0.651, 0.2689, 0.1297, 0.6328, 0.1922, 0.05176, 0.02467, 0.04618, 0.004952, 0.06037, 0.02512, 0.001697, 0.01477, 0.1382, 0.08103, 0.1277, 0.1408, 0.2452, 0.1232, 0.2091, 0.4897, 0.7757, 0.6643, 0.4669, 0.8536, 0.9269, 0.4565, 0.2448, 0.2927, 0.8743, 0.9403, 0.00332, 0.07815, 0.1679, 0.3541, 0.7302, 0.651, 0.2689, 0.02373, 0.07521, 0.1297, 0.6328, 0.1922, 0.009535, 0.004259, 0.06667, 0.05176, 0.02467, 0.04618, 0.004952, 0.06037, 0.09927, 0.02373, 0.009535, 0.004259, 0.001697, 0.1277, 0.2091, 0.4669, 0.2927, 0.001697, 0.1277, 0.2091, 0.1826, 0.4669, 0.5674, 0.2927, 0.4565, 0.2448, 0.2927, 0.8743, 0.2199, 0.04044, 0.07943, 0.7288, 0.651, 0.2689, 0.1144, 0.3716, 0.1922, 0.07372, 0.4565, 0.2448, 0.2927, 0.8743, 0.9403, 0.352, 0.2199, 0.04044, 0.07943, 0.7288, 0.8416, 0.08492, 0.651, 0.2689, 0.1144, 0.3716, 0.1922, 0.07372, 0.651, 0.4565, 0.1922, 0.2448, 0.2689, 0.2927, 0.9403, 0.8743, 0.352, 0.2199, 0.04044, 0.07943, 0.7288, 0.8416, 0.08492, 0.1144, 0.07372, 0.3716, 0.651, 0.4565, 0.1922, 0.2448, 0.2689, 0.2927, 0.8743, 0.2199, 0.04044, 0.07943, 0.7288, 0.1144, 0.07372, 0.3716]): _vg.add([_i], _w, 'REPLACE')
_vg = ob_cube.vertex_groups.new(name='Chest')
for _i, _w in zip([0, 5, 6, 19, 20, 21, 26, 27, 28, 41, 42, 43, 44, 45, 46, 47, 48, 49, 50, 51, 52, 53, 54, 55, 56, 57, 58, 59, 65, 73, 74, 75, 76, 77, 78, 86, 87, 99, 103, 112, 113, 114, 115, 116, 117, 118, 119, 120, 123, 130, 131, 141, 142, 143, 144, 164, 165, 166, 167, 168, 169, 170, 171, 172, 173, 174, 175, 176, 177, 178, 186, 187, 188, 189, 190, 191, 192, 193, 203, 204, 217, 218, 219, 220, 244, 245, 248, 249, 250, 251, 252, 253, 254, 260, 261, 266, 267, 268, 279, 280, 309, 310, 311, 312, 315, 332, 333, 334, 335, 336, 337, 338, 339, 340, 341, 342, 343, 344, 345, 346, 347, 348, 350, 358, 359, 360, 361, 362, 363, 374, 375, 378, 389, 390, 391, 392, 393, 420, 421, 424, 425, 426, 427, 428, 429, 430, 436, 437, 442, 443, 444, 452, 453, 454, 482, 541, 542, 543, 544, 545, 546, 547, 548, 549, 550, 551, 552, 553, 554, 555, 556, 569, 570, 571, 572, 573, 574, 575, 582, 583, 584, 585, 586, 589, 597, 598, 599, 600, 610, 623, 624, 625, 626, 628, 629, 630, 631, 634, 640, 641, 642, 643, 644, 647, 655, 656, 657, 658, 669, 670, 671, 672, 673, 674, 676, 677, 678, 679, 680, 683, 684, 686, 687, 688, 689, 690, 691, 692, 693, 694, 695, 696, 698, 700, 701, 702, 703, 705, 707, 709, 710, 711, 712, 714, 716, 718, 719], [0.8045, 0.7384, 0.4698, 0.6879, 0.8045, 0.6302, 0.7384, 0.9259, 0.4698, 0.6879, 0.6951, 0.6153, 0.6153, 0.8045, 0.697, 0.5195, 0.279, 0.2931, 0.8045, 0.6302, 0.697, 0.6816, 0.5195, 0.5121, 0.279, 0.246, 0.2931, 0.2466, 0.7562, 0.6347, 0.4493, 0.2333, 0.002399, 0.04392, 0.09683, 0.154, 8.637e-05, 0.7562, 0.8425, 0.6347, 0.7955, 0.4493, 0.5003, 0.2333, 0.1944, 0.002399, 0.04392, 0.09683, 0.2313, 0.154, 8.637e-05, 0.5847, 0.3286, 0.7562, 0.8045, 0.6856, 0.697, 0.6347, 0.3169, 0.2453, 0.5195, 0.4493, 0.252, 0.279, 0.2333, 0.06333, 0.1733, 0.2931, 0.05123, 0.4254, 0.7586, 0.3448, 0.3592, 0.8713, 0.3442, 0.2528, 0.06163, 0.2054, 0.4383, 0.7384, 0.2029, 0.1957, 0.04973, 0.4698, 0.01484, 0.002416, 0.004163, 0.08599, 0.1272, 0.005598, 0.03341, 0.07346, 0.7882, 0.1333, 0.1435, 0.05606, 0.4109, 0.4192, 0.4727, 0.7904, 0.5847, 0.3286, 0.7562, 0.8045, 0.8425, 0.2243, 0.6856, 0.697, 0.6347, 0.3169, 0.1721, 0.5195, 0.4493, 0.252, 0.2453, 0.279, 0.2333, 0.1944, 0.06333, 0.1733, 0.2931, 0.05123, 0.4254, 0.7944, 0.3448, 0.3592, 0.2528, 0.06163, 0.2054, 0.4383, 0.7384, 0.9259, 0.2029, 0.2694, 0.1957, 0.04973, 0.4698, 0.01484, 0.002416, 0.004163, 0.08599, 0.1272, 0.005598, 0.03341, 0.07346, 0.523, 0.1333, 0.1435, 0.05606, 0.4109, 0.4192, 0.4727, 0.7904, 0.8728, 0.1837, 0.7576, 0.8045, 0.697, 0.5195, 0.279, 0.2931, 0.6153, 0.7576, 0.8045, 0.697, 0.5195, 0.8713, 0.279, 0.3442, 0.2931, 0.6153, 0.06333, 0.1733, 0.2931, 0.05123, 0.002399, 0.04392, 0.09683, 0.06163, 0.2054, 0.154, 8.637e-05, 0.4383, 0.04973, 0.005598, 0.03341, 0.4109, 0.4192, 0.3286, 0.06333, 0.1733, 0.2931, 0.05123, 0.2466, 0.002399, 0.04392, 0.09683, 0.2313, 0.06163, 0.2054, 0.154, 8.637e-05, 0.4383, 0.04973, 0.005598, 0.03341, 0.4109, 0.4192, 0.06163, 0.06333, 0.04973, 0.1733, 0.2054, 0.2931, 0.05123, 0.2466, 0.002399, 0.04392, 0.09683, 0.2313, 0.154, 8.637e-05, 0.06163, 0.06333, 0.04973, 0.1733, 0.2054, 0.2931, 0.05123, 0.002399, 0.04392, 0.09683, 0.154, 8.637e-05, 0.4109, 0.4383, 0.005598, 0.03341, 0.06667, 0.4192, 0.4109, 0.4383, 0.005598, 0.03341, 0.06667, 0.3286, 0.4192]): _vg.add([_i], _w, 'REPLACE')
_vg = ob_cube.vertex_groups.new(name='Collar.L')
for _i, _w in zip([0, 5, 6, 19, 20, 21, 26, 27, 41, 42, 43, 45, 46, 47, 48, 49, 50, 51, 52, 53, 54, 55, 56, 57, 58, 59, 60, 61, 64, 65, 66, 73, 74, 76, 77, 78, 79, 80, 82, 86, 87, 88, 93, 98, 100, 103, 104, 106, 107, 119, 120, 121, 122, 123, 130, 134, 135, 141, 142, 143, 144, 164, 165, 166, 167, 168, 169, 170, 171, 172, 174, 175, 176, 178, 186, 187, 188, 189, 190, 191, 192, 193, 194, 203, 204, 217, 218, 219, 220, 243, 244, 245, 246, 248, 249, 250, 251, 252, 253, 254, 255, 259, 260, 261, 265, 266, 267, 268, 279, 280, 312, 315, 334, 338, 341, 342, 346, 347, 363, 375, 378, 436, 453, 454, 482, 519, 520, 541, 542, 543, 544, 545, 546, 547, 549, 550, 551, 552, 553, 554, 555, 569, 570, 571, 573, 574, 575, 576, 582, 583, 584, 585, 586, 589, 590, 594, 595, 597, 598, 599, 600, 624, 625, 628, 630, 631, 632, 633, 634, 641, 642, 669, 670, 671, 672, 673, 674, 677, 678, 679, 680, 681, 682, 683, 684, 685, 686, 690, 691, 692, 695, 696, 697, 698, 701, 702, 703, 704, 705, 706, 707, 709, 716], [0.0, 0.0, 0.618, 0.0, 0.0, 0.0, 0.0, 0.0, 0.0, 0.0, 0.6236, 0.0, 0.0, 0.0, 0.0, 0.0, 0.0, 0.0, 0.0, 0.0, 0.0, 0.0, 0.0, 0.0, 0.0, 0.0, 0.0, 0.0, 0.0, 0.08875, 0.0, 0.2517, 0.1205, 0.0, 0.0, 0.0, 0.0, 0.0, 0.0, 0.0, 0.0, 0.0, 0.0, 0.0, 0.0, 0.05384, 0.0, 0.0, 0.0, 0.0, 0.0, 0.0, 0.0, 0.0, 0.0, 0.0, 0.0, 0.7771, 0.6566, 0.08875, 0.0, 0.1747, 0.0, 0.2517, 0.3884, 0.0, 0.0, 0.1205, 0.0, 0.0, 0.0, 0.0, 0.0, 0.6755, 0.1806, 0.3867, 0.3673, 0.0018, 0.0, 0.05824, 0.0, 0.0, 0.0509, 0.8191, 0.0, 0.162, 0.0, 0.0, 0.618, 0.01388, 0.1719, 0.2116, 0.09547, 0.1332, 0.4172, 0.5166, 0.2625, 0.7644, 0.3144, 0.5044, 0.03422, 0.1675, 0.7443, 0.537, 0.1064, 0.5203, 0.8236, 0.8346, 0.7386, 0.05722, 0.0, 0.05384, 0.0, 0.0, 0.0, 0.0, 0.0, 0.0, 0.0, 0.0, 0.0, 0.0, 0.0, 0.05652, 0.3964, 0.06481, 0.05155, 0.649, 0.0, 0.0, 0.0, 0.0, 0.0, 0.6236, 0.0, 0.0, 0.0, 0.0, 0.0, 0.0, 0.0, 0.0, 0.0, 0.0, 0.0, 0.0, 0.0, 0.0, 0.0, 0.0, 0.0, 0.0, 0.8191, 0.0, 0.0, 0.01388, 0.09547, 0.2625, 0.7644, 0.8236, 0.8346, 0.0, 0.0, 0.0, 0.0, 0.0, 0.0, 0.0, 0.0, 0.0, 0.0, 0.0, 0.0, 0.0, 0.0, 0.0, 0.0, 0.0, 0.0, 0.0, 0.0, 0.0, 0.0, 0.0, 0.0, 0.0, 0.0, 0.0, 0.0, 0.0, 0.0, 0.0, 0.0, 0.0, 0.8236, 0.8191, 0.2625, 0.01388, 0.7644, 0.09547, 0.1735, 0.8346, 0.0]): _vg.add([_i], _w, 'REPLACE')
_vg = ob_cube.vertex_groups.new(name='ArmUp.L')
for _i, _w in zip([9, 10, 11, 12, 13, 14, 16, 18, 46, 47, 48, 53, 54, 55, 56, 57, 58, 59, 73, 74, 75, 78, 94, 97, 100, 103, 113, 115, 117, 119, 120, 123, 124, 125, 130, 141, 142, 164, 165, 166, 167, 168, 169, 170, 171, 172, 173, 178, 186, 187, 188, 189, 190, 194, 203, 217, 218, 219, 221, 237, 238, 239, 240, 241, 242, 243, 244, 245, 246, 247, 248, 249, 250, 251, 252, 253, 254, 255, 258, 259, 260, 261, 264, 265, 266, 267, 268, 279, 315, 338, 341, 342, 344, 346, 347, 363, 517, 518, 519, 520, 521, 522, 523, 524, 525, 526, 527, 528, 529, 543, 544, 545, 551, 553, 554, 555, 575, 586, 589, 594, 595, 596, 597, 598, 599, 600, 624, 625, 628, 630, 631, 634, 641, 642, 671, 677, 680, 683, 690, 691, 692, 695, 696, 698, 701, 702, 703, 704, 705, 706, 707, 708, 709, 720, 721, 722, 723, 724, 725, 726, 727], [0.09185, 0.1722, 0.1326, 0.03096, 0.1557, 0.09803, 0.07293, 0.1165, 0.0, 0.0, 0.0, 0.0, 0.0, 0.0, 0.0, 0.0, 0.0, 0.0, 0.01908, 0.0, 0.0, 0.0, 0.0, 0.0, 0.0, 0.0, 0.0, 0.0, 0.0, 0.0, 0.0, 0.0, 0.0, 0.0, 0.0, 0.03913, 0.06089, 0.0, 0.0, 0.01908, 0.0, 0.0, 0.0, 0.0, 0.01943, 0.0, 0.0, 0.0, 0.04784, 0.0, 0.0, 0.01751, 0.0, 0.7427, 0.0, 0.0, 0.0, 0.0, 0.692, 0.09185, 0.1722, 0.1326, 0.03096, 0.1557, 0.09803, 0.759, 0.6886, 0.6028, 0.7523, 0.7751, 0.6903, 0.3296, 0.2429, 0.6959, 0.1335, 0.4656, 0.07172, 0.2896, 0.07293, 0.6465, 0.1659, 0.0, 0.1165, 0.6341, 0.3814, 0.0, 0.0, 0.0431, 0.0, 0.0, 0.0, 0.0, 0.0, 0.0, 0.0, 0.0, 0.3449, 0.6937, 0.6175, 0.6805, 0.1722, 0.03096, 0.7062, 0.09185, 0.1326, 0.1557, 0.09803, 0.07293, 0.1165, 0.0, 0.0, 0.0, 0.0, 0.0, 0.0, 0.0, 0.0, 0.0, 0.0, 0.759, 0.7523, 0.7751, 0.6959, 0.1335, 0.0, 0.0, 0.0, 0.0, 0.0, 0.0, 0.0, 0.0, 0.0, 0.0, 0.0, 0.0, 0.0, 0.0, 0.0, 0.0, 0.0, 0.0, 0.0, 0.0, 0.0, 0.0, 0.6959, 0.759, 0.1335, 0.7523, 0.6537, 0.7751, 0.0, 0.1722, 0.03096, 0.09185, 0.1326, 0.1557, 0.09803, 0.07293, 0.1165]): _vg.add([_i], _w, 'REPLACE')
_vg = ob_cube.vertex_groups.new(name='ArmLow.L')
for _i, _w in zip([1, 2, 3, 4, 7, 8, 9, 10, 11, 12, 13, 14, 15, 16, 17, 18, 46, 47, 48, 53, 54, 55, 56, 57, 58, 59, 62, 70, 88, 93, 94, 97, 100, 119, 120, 123, 124, 125, 130, 161, 165, 169, 172, 194, 195, 196, 197, 198, 221, 222, 223, 237, 238, 239, 240, 241, 242, 244, 245, 246, 247, 248, 250, 253, 255, 256, 258, 259, 260, 262, 264, 265, 269, 274, 338, 341, 342, 346, 347, 363, 487, 488, 489, 490, 491, 492, 493, 494, 496, 497, 499, 517, 518, 519, 520, 521, 522, 523, 524, 525, 526, 527, 528, 529, 543, 544, 545, 551, 553, 554, 555, 590, 595, 596, 624, 625, 628, 630, 631, 634, 641, 642, 677, 683, 685, 690, 691, 692, 695, 696, 698, 706, 708, 720, 721, 722, 723, 724, 725, 726, 727], [0.231, 0.5457, 0.6237, 0.6723, 0.9395, 0.5133, 0.8712, 0.7898, 0.8032, 0.5293, 0.7834, 0.8819, 0.5021, 0.5238, 0.2621, 0.8442, 0.0, 0.0, 0.0, 0.0, 0.0, 0.0, 0.0, 0.0, 0.0, 0.0, 0.0, 0.0, 0.0, 0.0, 0.0, 0.0, 0.0, 0.0, 0.0, 0.0, 0.0, 0.0, 0.0, 0.0, 0.0, 0.0, 0.0, 0.1804, 0.231, 0.5457, 0.6237, 0.6723, 0.1456, 0.9395, 0.5133, 0.8712, 0.7898, 0.8032, 0.5293, 0.7834, 0.8819, 0.0687, 0.1134, 0.0, 0.01488, 0.108, 0.0275, 0.03219, 0.2642, 0.5021, 0.5238, 0.0, 0.01547, 0.2621, 0.8442, 0.0198, 0.08725, 0.007152, 0.0, 0.0, 0.0, 0.0, 0.0, 0.0, 0.9395, 0.5457, 0.2621, 0.6237, 0.5021, 0.6723, 0.5133, 0.231, 0.08854, 0.07411, 0.02382, 0.2258, 0.115, 0.2873, 0.2372, 0.7898, 0.5293, 0.09062, 0.8712, 0.8032, 0.7834, 0.8819, 0.5238, 0.8442, 0.0, 0.0, 0.0, 0.0, 0.0, 0.0, 0.0, 0.0, 0.0, 0.01488, 0.0, 0.0, 0.0, 0.0, 0.0, 0.0, 0.0, 0.0, 0.0, 0.0, 0.0, 0.0, 0.0, 0.0, 0.0, 0.0, 0.0, 0.0, 0.01488, 0.7898, 0.5293, 0.8712, 0.8032, 0.7834, 0.8819, 0.5238, 0.8442]): _vg.add([_i], _w, 'REPLACE')
_vg = ob_cube.vertex_groups.new(name='Hand.L')
for _i, _w in zip([1, 2, 3, 4, 7, 8, 9, 11, 12, 13, 15, 16, 17, 18, 46, 47, 48, 49, 55, 56, 57, 58, 59, 78, 86, 120, 123, 124, 130, 165, 169, 172, 176, 190, 193, 195, 196, 197, 198, 199, 222, 223, 237, 239, 240, 241, 256, 258, 262, 263, 264, 269, 270, 272, 274, 275, 277, 278, 281, 284, 289, 342, 346, 347, 363, 487, 488, 489, 490, 491, 492, 493, 494, 495, 496, 497, 499, 522, 524, 525, 526, 528, 529, 543, 544, 545, 546, 553, 555, 571, 575, 583, 584, 624, 625, 628, 631, 634, 641, 642, 673, 674, 677, 680, 683, 684, 690, 691, 692, 696, 698, 721, 722, 723, 724, 726, 727], [0.7568, 0.4023, 0.3492, 0.1966, 0.05594, 0.4504, 0.02147, 0.007184, 0.04793, 0.02326, 0.3799, 0.03682, 0.7172, 0.01893, 0.0, 0.0, 0.0, 0.0, 0.0, 0.0, 0.0, 0.0, 0.0, 0.0, 0.0, 0.0, 0.0, 0.0, 0.0, 0.0, 0.0, 0.0, 0.0, 0.0, 0.0, 0.7568, 0.4023, 0.3492, 0.1966, 0.01679, 0.05594, 0.4504, 0.02147, 0.007184, 0.04793, 0.02326, 0.3799, 0.03682, 0.7172, 0.03476, 0.01893, 0.01651, 0.8528, 0.8981, 0.7954, 0.1485, 0.07988, 0.1133, 0.07988, 0.1209, 0.0157, 0.0, 0.0, 0.0, 0.0, 0.05594, 0.4023, 0.7172, 0.3492, 0.3799, 0.1966, 0.4504, 0.7568, 0.09074, 0.7602, 0.05378, 0.7334, 0.04793, 0.02147, 0.007184, 0.02326, 0.03682, 0.01893, 0.0, 0.0, 0.0, 0.0, 0.0, 0.0, 0.0, 0.0, 0.0, 0.0, 0.0, 0.0, 0.0, 0.0, 0.0, 0.0, 0.0, 0.0, 0.0, 0.0, 0.0, 0.0, 0.0, 0.0, 0.0, 0.0, 0.0, 0.0, 0.04793, 0.02147, 0.007184, 0.02326, 0.03682, 0.01893]): _vg.add([_i], _w, 'REPLACE')
_vg = ob_cube.vertex_groups.new(name='FingersUp.L')
for _i, _w in zip([199, 201, 224, 225, 263, 270, 274, 275, 276, 277, 278, 283, 284, 285, 496, 499], [0.2281, 0.2258, 0.1974, 0.1063, 0.256, 0.08623, 0.1363, 0.6874, 0.4987, 0.787, 0.7861, 0.08289, 0.6704, 0.5386, 0.1101, 0.08386]): _vg.add([_i], _w, 'REPLACE')
_vg = ob_cube.vertex_groups.new(name='FingersLow.L')
for _i, _w in zip([199, 201, 224, 225, 263, 274, 275, 276, 277, 278, 283, 284, 285], [0.7355, 0.7469, 0.7939, 0.8832, 0.6976, 0.002949, 0.1544, 0.4909, 0.1062, 0.08321, 0.9187, 0.202, 0.4538]): _vg.add([_i], _w, 'REPLACE')
_vg = ob_cube.vertex_groups.new(name='IndexUp.L')
for _i, _w in zip([2, 196, 202, 272, 273, 281, 282, 285, 286, 287, 288, 289, 488, 495, 497, 498, 499], [0.005041, 0.005041, 0.004566, 0.05401, 0.8683, 0.8563, 0.03675, 0.003896, 0.1057, 0.01147, 0.08427, 0.6267, 0.005041, 0.07601, 0.04731, 0.1535, 0.0813]): _vg.add([_i], _w, 'REPLACE')
_vg = ob_cube.vertex_groups.new(name='IndexLow.L')
for _i, _w in zip([200, 202, 257, 273, 282, 286, 287, 288, 289, 495], [0.9777, 0.9667, 0.9848, 0.01279, 0.9504, 0.856, 0.9632, 0.9056, 0.3078, 0.03328]): _vg.add([_i], _w, 'REPLACE')
_vg = ob_cube.vertex_groups.new(name='ThumbUp.L')
for _i, _w in zip([4, 15, 49, 58, 78, 94, 97, 100, 119, 120, 123, 124, 125, 130, 176, 190, 193, 198, 256, 269, 271, 273, 286, 289, 290, 291, 292, 293, 294, 296, 297, 346, 347, 363, 491, 492, 495, 497, 498, 499, 546, 555, 571, 575, 583, 624, 625, 630, 631, 634, 641, 642, 673, 674, 680, 683, 690, 691, 692, 695, 696, 698], [0.1177, 0.1224, 0.0, 0.0, 0.0, 0.0, 0.0, 0.0, 0.0, 0.0, 0.0, 0.0, 0.0, 0.0, 0.0, 0.0, 0.0, 0.1177, 0.1224, 0.8648, 0.9211, 0.08653, 0.008405, 0.002406, 0.8057, 0.1092, 0.8833, 0.7907, 0.08733, 0.1433, 0.07635, 0.0, 0.0, 0.0, 0.1224, 0.1177, 0.7558, 0.813, 0.7961, 0.06671, 0.0, 0.0, 0.0, 0.0, 0.0, 0.0, 0.0, 0.0, 0.0, 0.0, 0.0, 0.0, 0.0, 0.0, 0.0, 0.0, 0.0, 0.0, 0.0, 0.0, 0.0, 0.0]): _vg.add([_i], _w, 'REPLACE')
_vg = ob_cube.vertex_groups.new(name='ThumbLow.L')
for _i, _w in zip([271, 290, 291, 292, 293, 294, 295, 296, 297, 498], [0.05391, 0.1792, 0.8897, 0.08599, 0.1849, 0.9111, 1.011, 0.8522, 0.9213, 0.00858]): _vg.add([_i], _w, 'REPLACE')
_vg = ob_cube.vertex_groups.new(name='Collar.R')
for _i, _w in zip([0, 19, 20, 21, 26, 27, 28, 41, 42, 44, 45, 46, 47, 48, 49, 50, 51, 52, 53, 54, 55, 56, 57, 58, 59, 66, 77, 78, 86, 99, 100, 103, 104, 112, 114, 119, 120, 123, 130, 138, 144, 165, 168, 169, 172, 175, 176, 189, 190, 193, 309, 310, 311, 312, 315, 332, 333, 334, 335, 336, 337, 338, 339, 340, 341, 342, 345, 346, 347, 350, 358, 359, 360, 361, 362, 363, 365, 374, 375, 378, 389, 390, 391, 392, 393, 395, 419, 420, 421, 422, 424, 425, 426, 427, 428, 429, 430, 431, 435, 436, 437, 441, 442, 443, 444, 452, 453, 454, 532, 542, 543, 544, 545, 546, 548, 549, 550, 551, 552, 553, 554, 555, 556, 570, 571, 574, 575, 583, 584, 610, 623, 624, 625, 628, 630, 631, 634, 640, 641, 642, 644, 647, 648, 652, 653, 655, 656, 657, 658, 672, 673, 674, 677, 679, 680, 683, 684, 687, 688, 689, 690, 691, 692, 695, 696, 698, 699, 710, 711, 712, 713, 714, 715, 716, 718, 719], [0.07262, 0.05646, 0.0, 0.1498, 0.0, 0.02058, 0.618, 0.0, 0.1431, 0.6236, 0.07262, 0.06483, 0.06377, 0.0, 0.0, 0.0, 0.1498, 0.0, 0.1203, 0.0, 0.1118, 0.0, 0.0, 0.0, 0.0, 0.0, 0.0, 0.0, 0.0, 0.08875, 0.0, 0.05384, 0.0, 0.2517, 0.1205, 0.01598, 0.0, 0.0, 0.0, 1.133e-05, 0.07262, 0.06483, 0.0, 0.06377, 0.0, 0.0, 0.0, 0.006423, 0.0, 0.0, 0.7771, 0.6566, 0.08875, 0.0, 0.05384, 0.4312, 0.1747, 0.0, 0.2517, 0.3884, 0.4665, 0.0, 0.1205, 0.09225, 0.0, 0.0, 0.05154, 0.09599, 0.0, 0.6755, 0.5738, 0.3867, 0.3673, 0.05824, 0.02122, 0.0, 0.06481, 0.8191, 0.0, 0.02058, 0.3974, 0.3059, 0.1243, 0.0, 0.618, 0.05155, 0.01388, 0.1719, 0.2116, 0.09547, 0.1332, 0.4172, 0.5166, 0.2625, 0.7644, 0.3144, 0.7801, 0.03422, 0.1675, 0.7443, 0.537, 0.1064, 0.5203, 0.8236, 0.8346, 0.7386, 0.05722, 0.05652, 0.0509, 0.07262, 0.06483, 0.06377, 0.0, 0.0, 0.649, 0.0, 0.0, 0.0, 0.0018, 0.0, 0.0, 0.0, 0.6236, 0.0, 0.0, 0.0, 0.0, 0.0, 0.0, 0.6566, 0.05154, 0.09599, 0.0, 0.0, 0.01598, 0.0, 0.0, 0.02122, 0.0, 0.0, 0.8191, 0.0, 1.133e-05, 0.01388, 0.09547, 0.2625, 0.7644, 0.8236, 0.8346, 0.0, 0.0, 0.0, 0.0, 0.0, 0.0, 0.0, 0.0, 0.02122, 0.05154, 0.0, 0.09599, 0.0, 0.0, 0.01598, 0.0, 0.0, 1.133e-05, 0.8236, 0.8191, 0.2625, 0.01388, 0.7644, 0.09547, 0.1735, 0.6566, 0.8346]): _vg.add([_i], _w, 'REPLACE')
_vg = ob_cube.vertex_groups.new(name='ArmUp.R')
for _i, _w in zip([31, 32, 33, 34, 35, 36, 38, 40, 47, 48, 49, 52, 53, 54, 55, 56, 57, 59, 60, 63, 66, 77, 78, 80, 81, 86, 112, 120, 123, 168, 169, 172, 175, 176, 190, 193, 309, 310, 332, 333, 334, 335, 336, 337, 338, 340, 341, 342, 350, 358, 359, 360, 364, 365, 374, 389, 390, 391, 392, 394, 395, 413, 414, 415, 416, 417, 418, 419, 420, 421, 422, 423, 424, 425, 426, 427, 428, 429, 430, 431, 434, 435, 436, 437, 440, 441, 442, 443, 444, 452, 530, 531, 532, 533, 534, 535, 536, 537, 538, 539, 540, 544, 545, 546, 550, 551, 552, 553, 570, 571, 574, 575, 583, 584, 610, 628, 631, 634, 644, 647, 652, 653, 654, 655, 656, 657, 658, 672, 673, 674, 677, 679, 680, 683, 684, 689, 696, 710, 711, 712, 713, 714, 715, 716, 717, 718, 719], [0.09185, 0.1722, 0.1326, 0.03096, 0.1557, 0.09803, 0.07293, 0.1165, 0.0, 0.0, 0.0, 0.0, 0.0, 0.0, 0.0, 0.0, 0.0, 0.0, 0.0, 0.0, 0.0, 0.0, 0.0, 0.0, 0.0, 0.0, 0.01908, 0.0, 0.0, 0.0, 0.0, 0.0, 0.0, 0.0, 0.0, 0.0, 0.03913, 0.2219, 0.1467, 0.09382, 0.0, 0.01908, 0.08987, 0.07433, 0.0, 0.01943, 0.03422, 0.0, 0.1176, 0.04784, 0.08419, 0.0491, 0.9041, 0.6175, 0.0789, 0.2886, 0.1825, 0.05812, 0.01607, 0.8475, 0.6805, 0.09185, 0.1722, 0.1326, 0.03096, 0.1557, 0.09803, 0.9459, 0.6886, 0.6028, 0.7523, 0.9456, 0.6903, 0.3296, 0.2429, 0.6959, 0.1335, 0.4656, 0.07172, 0.2896, 0.07293, 0.6465, 0.1659, 0.1698, 0.1165, 0.8283, 0.3814, 0.127, 0.006665, 0.04615, 0.3449, 0.8583, 0.7427, 0.1722, 0.03096, 0.09185, 0.1326, 0.1557, 0.09803, 0.07293, 0.1165, 0.0, 0.0, 0.0, 0.0, 0.0, 0.01751, 0.0, 0.0, 0.0, 0.0, 0.0, 0.0, 0.0, 0.2219, 0.0, 0.0, 0.0, 0.0789, 0.01607, 0.9459, 0.7523, 0.9456, 0.6959, 0.1335, 0.127, 0.006665, 0.0, 0.0, 0.0, 0.0, 0.0, 0.0, 0.0, 0.0, 0.01607, 0.0, 0.127, 0.0789, 0.6959, 0.9459, 0.1335, 0.7523, 0.8845, 0.9456, 0.2219, 0.006665]): _vg.add([_i], _w, 'REPLACE')
_vg = ob_cube.vertex_groups.new(name='ArmLow.R')
for _i, _w in zip([22, 23, 24, 25, 29, 30, 31, 32, 33, 34, 35, 36, 37, 38, 39, 40, 47, 48, 49, 52, 53, 54, 55, 56, 57, 59, 60, 63, 66, 77, 78, 80, 81, 86, 123, 168, 169, 172, 175, 176, 190, 193, 334, 338, 342, 364, 365, 366, 367, 368, 369, 389, 394, 395, 396, 397, 413, 414, 415, 416, 417, 418, 420, 421, 422, 423, 424, 426, 429, 431, 432, 434, 435, 436, 438, 440, 441, 445, 447, 500, 501, 502, 503, 504, 505, 506, 508, 511, 514, 516, 530, 531, 532, 533, 534, 535, 536, 537, 538, 539, 540, 544, 545, 546, 550, 551, 553, 570, 571, 574, 575, 583, 584, 628, 634, 653, 654, 672, 673, 674, 677, 679, 680, 683, 684, 715, 717], [0.231, 0.5457, 0.6237, 0.6723, 0.9395, 0.5133, 0.8712, 0.7898, 0.8032, 0.8932, 0.7834, 0.8819, 0.5021, 0.8572, 0.2621, 0.8442, 0.0, 0.0, 0.0, 0.0, 0.0, 0.0, 0.0, 0.0, 0.0, 0.0, 0.0, 0.0, 0.0, 0.0, 0.0, 0.0, 0.0, 0.0, 0.0, 0.0, 0.0, 0.0, 0.0, 0.0, 0.0, 0.0, 0.0, 0.0, 0.0, 0.09062, 0.2873, 0.231, 0.5457, 0.6237, 0.6723, 0.007773, 0.1456, 0.2372, 0.9395, 0.5133, 0.8712, 0.7898, 0.8032, 0.8932, 0.7834, 0.8819, 0.0687, 0.1134, 0.1443, 0.01488, 0.108, 0.0275, 0.03219, 0.6493, 0.5021, 0.8572, 0.1596, 0.01547, 0.2621, 0.8442, 0.0198, 0.08725, 0.08854, 0.9395, 0.5457, 0.2621, 0.6237, 0.5021, 0.6723, 0.5133, 0.231, 0.07411, 0.007152, 0.02382, 0.6222, 0.115, 0.1804, 0.7898, 0.8932, 0.8712, 0.8032, 0.7834, 0.8819, 0.8572, 0.8442, 0.0, 0.0, 0.0, 0.0, 0.0, 0.0, 0.0, 0.0, 0.0, 0.0, 0.0, 0.0, 0.0, 0.0, 0.1443, 0.01488, 0.0, 0.0, 0.0, 0.0, 0.0, 0.0, 0.0, 0.0, 0.1443, 0.01488]): _vg.add([_i], _w, 'REPLACE')
_vg = ob_cube.vertex_groups.new(name='Hand.R')
for _i, _w in zip([22, 23, 24, 25, 29, 30, 31, 33, 34, 35, 37, 38, 39, 40, 48, 49, 52, 54, 55, 56, 57, 58, 59, 78, 80, 86, 120, 123, 130, 172, 175, 176, 193, 334, 338, 342, 347, 363, 366, 367, 368, 369, 370, 396, 397, 413, 415, 416, 417, 432, 434, 438, 439, 440, 445, 446, 447, 448, 450, 451, 457, 462, 500, 501, 502, 503, 504, 505, 506, 507, 508, 509, 511, 512, 514, 516, 534, 535, 536, 537, 539, 540, 545, 546, 550, 551, 553, 554, 555, 570, 571, 575, 583, 584, 625, 628, 631, 634, 641, 642, 672, 673, 674, 677, 680, 683, 684, 691, 692, 696, 698], [0.7568, 0.4023, 0.3492, 0.1966, 0.05594, 0.4504, 0.02147, 0.007184, 0.04793, 0.02326, 0.3799, 0.03682, 0.7172, 0.01893, 0.0, 0.0, 0.0, 0.0, 0.0, 0.0, 0.0, 0.0, 0.0, 0.0, 0.0, 0.0, 0.0, 0.0, 0.0, 0.0, 0.0, 0.0, 0.0, 0.0, 0.0, 0.0, 0.0, 0.0, 0.7568, 0.4023, 0.3492, 0.1966, 0.01679, 0.05594, 0.4504, 0.02147, 0.007184, 0.04793, 0.02326, 0.3799, 0.03682, 0.7172, 0.03476, 0.01893, 0.01651, 0.8528, 0.7602, 0.1485, 0.07988, 0.1133, 0.1209, 0.0157, 0.05594, 0.4023, 0.7172, 0.3492, 0.3799, 0.1966, 0.4504, 0.07988, 0.7568, 0.09074, 0.05378, 0.8981, 0.7954, 0.7334, 0.04793, 0.02147, 0.007184, 0.02326, 0.03682, 0.01893, 0.0, 0.0, 0.0, 0.0, 0.0, 0.0, 0.0, 0.0, 0.0, 0.0, 0.0, 0.0, 0.0, 0.0, 0.0, 0.0, 0.0, 0.0, 0.0, 0.0, 0.0, 0.0, 0.0, 0.0, 0.0, 0.0, 0.0, 0.0, 0.0]): _vg.add([_i], _w, 'REPLACE')
_vg = ob_cube.vertex_groups.new(name='FingersUp.R')
for _i, _w in zip([370, 372, 398, 399, 439, 446, 447, 448, 449, 450, 451, 456, 457, 458, 514, 516], [0.2281, 0.2258, 0.1974, 0.1063, 0.256, 0.08623, 0.1101, 0.6874, 0.4987, 0.787, 0.7861, 0.08289, 0.6704, 0.5386, 0.1363, 0.08386]): _vg.add([_i], _w, 'REPLACE')
_vg = ob_cube.vertex_groups.new(name='FingersLow.R')
for _i, _w in zip([370, 372, 398, 399, 439, 448, 449, 450, 451, 456, 457, 458, 514], [0.7355, 0.7469, 0.7939, 0.8832, 0.6976, 0.1544, 0.4909, 0.1062, 0.08321, 0.9187, 0.202, 0.4538, 0.002949]): _vg.add([_i], _w, 'REPLACE')
_vg = ob_cube.vertex_groups.new(name='IndexUp.R')
for _i, _w in zip([23, 367, 373, 455, 458, 459, 460, 461, 462, 501, 507, 509, 511, 512, 513, 515, 516], [0.005041, 0.005041, 0.004566, 0.03675, 0.003896, 0.1057, 0.01147, 0.08427, 0.6267, 0.005041, 0.8563, 0.07601, 0.04731, 0.05401, 0.8683, 0.1535, 0.0813]): _vg.add([_i], _w, 'REPLACE')
_vg = ob_cube.vertex_groups.new(name='IndexLow.R')
for _i, _w in zip([371, 373, 433, 455, 459, 460, 461, 462, 509, 513], [0.9777, 0.9667, 0.9848, 0.9504, 0.856, 0.9632, 0.9056, 0.3078, 0.03328, 0.01279]): _vg.add([_i], _w, 'REPLACE')
_vg = ob_cube.vertex_groups.new(name='ThumbUp.R')
for _i, _w in zip([25, 37, 49, 58, 60, 63, 66, 77, 78, 80, 81, 86, 120, 123, 175, 176, 193, 347, 363, 369, 432, 445, 459, 462, 463, 464, 465, 466, 467, 469, 470, 504, 505, 509, 510, 511, 513, 515, 516, 546, 554, 555, 570, 571, 574, 575, 583, 584, 625, 631, 634, 641, 672, 673, 674, 679, 680, 683, 684, 691, 692, 696], [0.1177, 0.1224, 0.0, 0.0, 0.0, 0.0, 0.0, 0.0, 0.0, 0.0, 0.0, 0.0, 0.0, 0.0, 0.0, 0.0, 0.0, 0.0, 0.0, 0.1177, 0.1224, 0.8648, 0.008405, 0.002406, 0.8057, 0.1092, 0.8833, 0.7907, 0.08733, 0.1433, 0.07635, 0.1224, 0.1177, 0.7558, 0.9211, 0.813, 0.08653, 0.7961, 0.06671, 0.0, 0.0, 0.0, 0.0, 0.0, 0.0, 0.0, 0.0, 0.0, 0.0, 0.0, 0.0, 0.0, 0.0, 0.0, 0.0, 0.0, 0.0, 0.0, 0.0, 0.0, 0.0, 0.0]): _vg.add([_i], _w, 'REPLACE')
_vg = ob_cube.vertex_groups.new(name='ThumbLow.R')
for _i, _w in zip([463, 464, 465, 466, 467, 468, 469, 470, 510, 515], [0.1792, 0.8897, 0.08599, 0.1849, 0.9111, 1.011, 0.8522, 0.9213, 0.05391, 0.00858]): _vg.add([_i], _w, 'REPLACE')
_vg = ob_cube.vertex_groups.new(name='LegUp.L')
for _i, _w in zip([3, 46, 47, 48, 49, 52, 53, 54, 55, 56, 57, 58, 59, 60, 61, 62, 63, 64, 66, 67, 68, 69, 70, 71, 72, 74, 76, 77, 78, 79, 80, 81, 82, 83, 84, 85, 86, 87, 88, 89, 90, 91, 92, 93, 100, 102, 104, 105, 106, 107, 110, 113, 114, 120, 123, 124, 125, 130, 134, 135, 136, 140, 147, 148, 156, 157, 158, 159, 160, 161, 162, 163, 164, 165, 167, 168, 169, 170, 171, 172, 174, 175, 176, 177, 184, 185, 186, 187, 188, 189, 190, 191, 192, 193, 197, 207, 208, 213, 214, 215, 216, 217, 218, 219, 244, 249, 250, 253, 254, 260, 274, 275, 278, 284, 294, 330, 334, 336, 338, 339, 341, 342, 346, 347, 359, 360, 363, 387, 389, 482, 486, 490, 496, 543, 544, 545, 546, 550, 551, 552, 553, 554, 555, 561, 562, 565, 566, 567, 568, 569, 570, 571, 572, 573, 574, 575, 576, 580, 581, 582, 583, 584, 585, 589, 590, 622, 624, 625, 628, 631, 634, 641, 642, 669, 670, 671, 672, 673, 674, 676, 677, 678, 679, 680, 681, 683, 684, 685, 686, 690, 691, 692, 696, 698, 728, 729, 730, 731, 732, 733, 734, 735, 736, 737], [0.0, 0.0, 0.0, 0.03955, 0.1, 0.0, 0.0, 0.0, 0.0, 0.0, 0.0, 0.0, 0.09399, 0.627, 0.3719, 0.7206, 0.7486, 0.1068, 0.4386, 0.1783, 0.5953, 0.7805, 0.7938, 0.7533, 0.6231, 0.0, 0.2255, 0.5438, 0.1793, 0.0, 0.5108, 0.6334, 0.3361, 0.6173, 0.7376, 0.7362, 0.4189, 0.2123, 0.3822, 0.7531, 0.467, 0.7048, 0.8, 0.3082, 0.0, 0.0, 0.3857, 0.2772, 0.03167, 0.0, 0.003505, 0.0, 0.0, 0.0, 0.1388, 0.0, 0.0, 0.0, 0.0, 0.1257, 0.007374, 0.4884, 0.484, 0.4774, 0.1358, 0.2065, 0.1698, 0.1967, 0.7805, 0.7938, 0.7533, 0.6231, 0.0, 0.0, 0.0, 0.0, 0.0, 0.0, 0.0, 0.03955, 0.1146, 0.3134, 0.1, 0.0, 0.1298, 0.2407, 0.0, 0.0, 0.0, 0.0, 0.0, 0.0, 0.0, 0.2018, 0.0, 0.656, 0.3491, 0.1483, 0.2421, 0.7048, 0.8, 0.0, 0.0, 0.2379, 0.0, 0.0, 0.0, 0.0, 0.0, 0.0, 0.0, 0.0, 0.0, 0.0, 0.0, 0.003505, 0.0, 0.0, 0.0, 0.0, 0.001331, 0.0, 0.002914, 0.0, 0.0, 0.0, 0.0, 0.007374, 0.0, 0.0, 0.4884, 0.0, 0.0, 0.0, 0.0, 0.03955, 0.1, 0.0, 0.0, 0.0, 0.0, 0.0, 0.0, 0.484, 0.4774, 0.1358, 0.1698, 0.7805, 0.7533, 0.1146, 0.3134, 0.1, 0.0, 0.2255, 0.5438, 0.1793, 0.0, 0.1298, 0.7376, 0.0, 0.2018, 0.4189, 0.2123, 0.2379, 0.3082, 0.003505, 0.002914, 0.0, 0.09399, 0.0, 0.1388, 0.0, 0.0, 0.0, 0.1146, 0.2379, 0.3134, 0.2018, 0.1, 0.0, 0.09399, 0.2255, 0.5438, 0.1793, 0.0, 0.1388, 0.4189, 0.3082, 0.2123, 0.002914, 0.0, 0.0, 0.0, 0.0, 0.7533, 0.484, 0.1358, 0.4774, 0.5057, 0.1698, 0.1298, 0.7805, 0.7376, 0.003505]): _vg.add([_i], _w, 'REPLACE')
_vg = ob_cube.vertex_groups.new(name='LegLow.L')
for _i, _w in zip([62, 63, 67, 68, 69, 70, 71, 72, 81, 83, 84, 85, 90, 91, 92, 110, 135, 136, 140, 145, 146, 147, 148, 149, 150, 151, 152, 154, 156, 157, 158, 159, 160, 161, 162, 163, 179, 180, 181, 182, 184, 185, 206, 207, 208, 209, 210, 211, 212, 213, 214, 215, 216, 226, 227, 228, 229, 230, 231, 232, 233, 234, 235, 236, 301, 316, 330, 387, 486, 558, 560, 561, 562, 565, 566, 567, 568, 578, 580, 581, 588, 615, 622, 728, 729, 730, 731, 732, 733, 734, 735, 736, 737, 738], [0.01673, 0.006489, 0.008424, 0.0262, 0.1461, 0.0, 0.1984, 0.0, 0.0213, 0.02205, 0.1762, 0.0, 0.03841, 0.2196, 0.1242, 0.0, 0.0124, 0.0, 0.2925, 0.3032, 0.5756, 0.4873, 0.4755, 0.6448, 0.8813, 0.7515, 0.8877, 0.5139, 0.8456, 0.5979, 0.7943, 0.6369, 0.1461, 0.0, 0.1984, 0.0, 0.4725, 0.889, 0.3327, 0.5286, 0.8331, 0.5849, 0.01802, 0.327, 0.6079, 0.8468, 0.8218, 0.1329, 0.1735, 0.8176, 0.6202, 0.2196, 0.1242, 0.133, 0.5733, 0.129, 0.6047, 0.07215, 0.613, 0.3898, 0.339, 0.454, 0.06677, 0.05567, 0.007932, 0.0, 0.0, 0.0, 0.2925, 0.3032, 0.5756, 0.4873, 0.4755, 0.8456, 0.7943, 0.1461, 0.1984, 0.4725, 0.8331, 0.1762, 0.01802, 0.0, 0.0, 0.1984, 0.4873, 0.8456, 0.4755, 0.4786, 0.7943, 0.8331, 0.1461, 0.1762, 0.0, 0.0]): _vg.add([_i], _w, 'REPLACE')
_vg = ob_cube.vertex_groups.new(name='LegUp.R')
for _i, _w in zip([24, 33, 35, 46, 47, 48, 49, 52, 53, 54, 55, 56, 57, 58, 59, 66, 68, 71, 74, 78, 80, 81, 86, 90, 91, 94, 95, 96, 97, 98, 100, 101, 102, 104, 105, 106, 107, 108, 109, 110, 111, 113, 114, 118, 119, 120, 121, 123, 124, 125, 126, 127, 128, 129, 130, 131, 132, 133, 134, 135, 136, 137, 138, 139, 162, 165, 167, 169, 170, 172, 175, 176, 187, 188, 189, 190, 193, 215, 217, 316, 317, 324, 325, 326, 327, 328, 329, 330, 331, 332, 333, 334, 336, 337, 338, 339, 340, 341, 342, 345, 346, 347, 348, 356, 357, 358, 359, 360, 361, 362, 363, 368, 379, 380, 385, 386, 387, 388, 389, 390, 391, 392, 410, 415, 417, 420, 424, 425, 426, 429, 430, 436, 447, 448, 451, 457, 467, 503, 514, 536, 537, 543, 544, 545, 546, 550, 551, 552, 553, 554, 555, 568, 570, 571, 575, 583, 584, 615, 616, 619, 620, 621, 622, 623, 624, 625, 626, 628, 629, 630, 631, 632, 634, 638, 639, 640, 641, 642, 643, 647, 648, 672, 673, 674, 677, 680, 683, 684, 687, 688, 689, 690, 691, 692, 693, 694, 695, 696, 697, 698, 699, 700, 728, 737, 738, 739, 740, 741, 742, 743, 744, 745], [0.0, 0.0, 0.0, 0.0, 0.0, 0.0, 0.0, 0.0, 0.0, 0.0, 0.0, 0.03955, 0.0, 0.1, 0.09399, 0.0, 0.0, 0.003505, 0.0, 0.0, 0.0, 0.0, 0.0, 0.0, 0.007374, 0.627, 0.3719, 0.7206, 0.7486, 0.1068, 0.4386, 0.1783, 0.5953, 0.3857, 0.2772, 0.03167, 0.0, 0.7805, 0.7938, 0.7533, 0.6231, 0.0, 0.0, 0.2255, 0.5438, 0.1793, 0.0, 0.1388, 0.5108, 0.6334, 0.3361, 0.6173, 0.7376, 0.7362, 0.4189, 0.2123, 0.3822, 0.7531, 0.467, 0.1257, 0.7048, 0.8, 0.3082, 0.4884, 0.003505, 0.0, 0.0, 0.0, 0.0, 0.0, 0.002914, 0.0, 0.0, 0.0, 0.0, 0.0, 0.0, 0.007374, 0.0, 0.484, 0.4774, 0.1358, 0.2065, 0.1698, 0.1967, 0.7805, 0.7938, 0.7533, 0.6231, 0.008578, 0.0, 0.0, 0.0, 0.0, 0.0, 0.0, 0.0, 0.0, 0.03955, 0.1146, 0.3134, 0.1, 0.0, 0.1298, 0.2407, 0.0, 0.0, 0.0, 0.0, 0.0, 0.2018, 0.0, 0.656, 0.3491, 0.1483, 0.2421, 0.7048, 0.8, 0.0, 0.0, 0.0, 0.2379, 0.4884, 0.0, 0.0, 0.0, 0.0, 0.0, 0.0, 0.0, 0.02566, 0.0, 0.0, 0.0, 0.0, 0.0, 0.0, 0.0, 0.0, 0.0, 0.0, 0.0, 0.0, 0.0, 0.0, 0.0, 0.0, 0.0, 0.03955, 0.0, 0.1, 0.003505, 0.002914, 0.0, 0.0, 0.0, 0.0, 0.484, 0.4774, 0.1358, 0.1698, 0.7805, 0.7533, 0.1146, 0.3134, 0.1, 0.0, 0.09399, 0.2255, 0.5438, 0.1793, 0.0, 0.1388, 0.1298, 0.7376, 0.0, 0.2018, 0.4189, 0.2123, 0.2379, 0.3082, 0.002914, 0.0, 0.0, 0.09399, 0.0, 0.1388, 0.0, 0.0, 0.1146, 0.2379, 0.3134, 0.2018, 0.1, 0.0, 0.2255, 0.5438, 0.1793, 0.0, 0.4189, 0.3082, 0.2123, 0.003505, 0.7533, 0.484, 0.1358, 0.4774, 0.5057, 0.1698, 0.1298, 0.7805, 0.7376]): _vg.add([_i], _w, 'REPLACE')
_vg = ob_cube.vertex_groups.new(name='LegLow.R')
for _i, _w in zip([96, 97, 101, 102, 108, 109, 110, 111, 125, 127, 128, 129, 134, 135, 136, 137, 139, 313, 314, 316, 317, 318, 319, 320, 321, 324, 325, 326, 327, 328, 329, 330, 331, 351, 352, 353, 354, 356, 357, 377, 379, 380, 381, 382, 383, 384, 385, 386, 387, 388, 400, 401, 402, 403, 404, 405, 406, 407, 408, 409, 410, 411, 412, 474, 483, 484, 485, 612, 614, 615, 616, 619, 620, 621, 622, 636, 638, 639, 646, 668, 737, 738, 739, 740, 741, 742, 743, 744, 745], [0.01673, 0.006489, 0.008424, 0.0262, 0.1461, 0.1598, 0.1984, 0.2284, 0.0213, 0.02205, 0.1762, 0.1904, 0.03841, 0.0124, 0.2196, 0.1242, 0.4591, 0.3032, 0.5756, 0.4873, 0.4755, 0.6448, 0.8813, 0.7515, 0.8877, 0.8456, 0.7046, 0.7943, 0.7631, 0.1461, 0.1598, 0.1984, 0.2284, 0.4725, 0.889, 0.3327, 0.5286, 0.8331, 0.7279, 0.01802, 0.327, 0.6079, 0.8468, 0.8218, 0.1329, 0.1735, 0.8176, 0.7411, 0.2196, 0.1242, 0.133, 0.5733, 0.129, 0.6047, 0.07215, 0.613, 0.3898, 0.339, 0.5195, 0.454, 0.4591, 0.06677, 0.05567, 0.007932, 0.1516, 0.2604, 0.312, 0.3032, 0.5756, 0.4873, 0.4755, 0.8456, 0.7943, 0.1461, 0.1984, 0.4725, 0.8331, 0.1762, 0.01802, 0.1516, 0.1984, 0.4873, 0.8456, 0.4755, 0.4786, 0.7943, 0.8331, 0.1461, 0.1762]): _vg.add([_i], _w, 'REPLACE')
_vg = ob_cube.vertex_groups.new(name='Foot.L')
for _i, _w in zip([145, 146, 149, 150, 151, 152, 153, 154, 155, 158, 179, 180, 181, 182, 184, 205, 206, 209, 210, 211, 212, 226, 227, 228, 229, 230, 231, 232, 233, 234, 235, 236, 298, 299, 300, 301, 302, 303, 304, 305, 306, 307, 308, 557, 558, 560, 563, 564, 566, 578, 580, 587, 588, 592, 601, 602, 603, 604, 605, 606, 608, 609, 733, 734], [0.5964, 0.3511, 0.2977, 0.1025, 0.1982, 0.09866, 0.05897, 0.4747, 0.08939, 0.001643, 0.4915, 0.09539, 0.6169, 0.4629, 0.01426, 0.5056, 0.4952, 0.1482, 0.1583, 0.6948, 0.7531, 0.5317, 0.4206, 0.6003, 0.387, 0.7017, 0.3807, 0.59, 0.6094, 0.5215, 0.6756, 0.7122, 0.05011, 0.2112, 0.08089, 0.202, 0.2504, 0.2642, 0.1312, 0.1777, 0.1457, 0.0639, 0.1045, 0.03336, 0.5964, 0.3511, 0.05897, 0.08939, 0.001643, 0.4915, 0.01426, 0.5056, 0.4952, 0.03858, 0.4828, 0.05011, 0.08089, 0.1777, 0.1457, 0.0559, 0.0639, 0.1045, 0.001643, 0.01426]): _vg.add([_i], _w, 'REPLACE')
_vg = ob_cube.vertex_groups.new(name='Toes.L')
for _i, _w in zip([145, 146, 149, 151, 153, 155, 179, 181, 183, 205, 206, 211, 212, 226, 228, 230, 233, 235, 236, 298, 299, 300, 301, 302, 303, 304, 305, 306, 307, 308, 557, 558, 559, 560, 563, 564, 577, 578, 579, 587, 588, 591, 592, 593, 601, 602, 603, 604, 605, 606, 607, 608, 609], [0.09984, 0.07273, 0.04029, 0.03373, 0.933, 0.9049, 0.02102, 0.03238, 0.9861, 0.4728, 0.4706, 0.1709, 0.0718, 0.334, 0.2682, 0.2245, 0.04537, 0.2569, 0.2315, 0.9457, 0.7685, 0.9145, 0.7683, 0.7285, 0.7195, 0.8551, 0.8131, 0.8431, 0.9291, 0.8879, 0.9558, 0.09984, 0.9758, 0.07273, 0.933, 0.9049, 0.9969, 0.02102, 0.9861, 0.4728, 0.4706, 0.9751, 0.9528, 0.9991, 0.5055, 0.9457, 0.9145, 0.8131, 0.8431, 0.942, 0.9868, 0.9291, 0.8879]): _vg.add([_i], _w, 'REPLACE')
_vg = ob_cube.vertex_groups.new(name='Foot.R')
for _i, _w in zip([313, 314, 318, 319, 320, 321, 322, 323, 326, 351, 352, 353, 354, 356, 376, 377, 381, 382, 383, 384, 400, 401, 402, 403, 404, 405, 406, 407, 408, 409, 411, 412, 471, 472, 473, 474, 475, 476, 477, 478, 479, 480, 481, 483, 484, 485, 611, 612, 614, 617, 618, 620, 636, 638, 645, 646, 650, 659, 660, 661, 662, 663, 664, 666, 667, 668, 742, 743], [0.5964, 0.3511, 0.2977, 0.1025, 0.1982, 0.09866, 0.05897, 0.08939, 0.001643, 0.4915, 0.09539, 0.6169, 0.4629, 0.01426, 0.5056, 0.4952, 0.1482, 0.1583, 0.6948, 0.7531, 0.5317, 0.4206, 0.6003, 0.387, 0.7017, 0.3807, 0.59, 0.6094, 0.4668, 0.5215, 0.6756, 0.7122, 0.05011, 0.2112, 0.08089, 0.202, 0.2504, 0.2642, 0.1312, 0.1777, 0.1457, 0.0639, 0.1045, 0.551, 0.5986, 0.5944, 0.03336, 0.5964, 0.3511, 0.05897, 0.08939, 0.001643, 0.4915, 0.01426, 0.5056, 0.4952, 0.03858, 0.4828, 0.05011, 0.08089, 0.1777, 0.1457, 0.0559, 0.0639, 0.1045, 0.551, 0.001643, 0.01426]): _vg.add([_i], _w, 'REPLACE')
_vg = ob_cube.vertex_groups.new(name='Toes.R')
for _i, _w in zip([313, 314, 318, 320, 322, 323, 351, 353, 355, 376, 377, 383, 384, 400, 402, 404, 407, 411, 412, 471, 472, 473, 474, 475, 476, 477, 478, 479, 480, 481, 483, 484, 485, 611, 612, 613, 614, 617, 618, 635, 636, 637, 645, 646, 649, 650, 651, 659, 660, 661, 662, 663, 664, 665, 666, 667, 668], [0.09984, 0.07273, 0.04029, 0.03373, 0.933, 0.9049, 0.02102, 0.03238, 0.9861, 0.4728, 0.4706, 0.1709, 0.0718, 0.334, 0.2682, 0.2245, 0.04537, 0.2569, 0.2315, 0.9457, 0.7685, 0.9145, 0.7683, 0.7285, 0.7195, 0.8551, 0.8131, 0.8431, 0.9291, 0.8879, 0.2863, 0.1285, 0.08547, 0.9558, 0.09984, 0.9758, 0.07273, 0.933, 0.9049, 0.9969, 0.02102, 0.9861, 0.4728, 0.4706, 0.9751, 0.9528, 0.9991, 0.5055, 0.9457, 0.9145, 0.8131, 0.8431, 0.942, 0.9868, 0.9291, 0.8879, 0.2863]): _vg.add([_i], _w, 'REPLACE')
_m = ob_cube.modifiers.new('Armature', 'ARMATURE')
_m.object = ob_armature

# ---- collection membership
col_collection_1.objects.link(ob_armature)
col_collection_1.objects.link(ob_shieldsocket)
col_collection_1.objects.link(ob_handsocket_l)
col_collection_1.objects.link(ob_headsocket)
col_collection_1.objects.link(ob_cube)

# ---- scene / render settings (as saved in the file)
scene.frame_start = 1; scene.frame_end = 35; scene.frame_set(1)
scene.render.engine = 'BLENDER_EEVEE_NEXT'
scene.render.image_settings.file_format = 'FFMPEG'
scene.render.image_settings.color_mode = 'RGB'
scene.render.resolution_x = 720
scene.render.resolution_y = 720
scene.render.dither_intensity = 0.0
scene.cycles.use_denoising = False
scene.cycles.samples = 128
scene.cycles.sampling_pattern = 'TABULATED_SOBOL'
scene.cycles.light_sampling_threshold = 0.0
scene.cycles.use_adaptive_sampling = False
scene.cycles.use_light_tree = False
scene.cycles.blur_glossy = 0.0
scene.cycles.sample_clamp_indirect = 0.0
scene.view_settings.view_transform = 'Standard'
bpy.context.view_layer.update()

# ---- added for rendering (the .blend has no active camera and no usable light): camera, sun
cam_auto = bpy.data.cameras.new('AutoCamera')
cam_auto.lens = 50.0
cam_auto.sensor_width = 36.0
cam_auto.clip_end = 1000.0
ob_auto_camera = bpy.data.objects.new('AutoCamera', cam_auto)
scene.collection.objects.link(ob_auto_camera)
ob_auto_camera.location = (2.20564, -2.63854, 2.38482)
ob_auto_camera.rotation_euler = (1.09748, -7.21219e-08, 0.694738)
scene.camera = ob_auto_camera
light_auto_sun = bpy.data.lights.new('AutoSun', 'SUN')
light_auto_sun.energy = 3.0
light_auto_sun.angle = 0.0523599
ob_auto_sun = bpy.data.objects.new('AutoSun', light_auto_sun)
scene.collection.objects.link(ob_auto_sun)
ob_auto_sun.rotation_euler = (0.872665, 0.174533, 0.523599)
bpy.context.view_layer.update()
